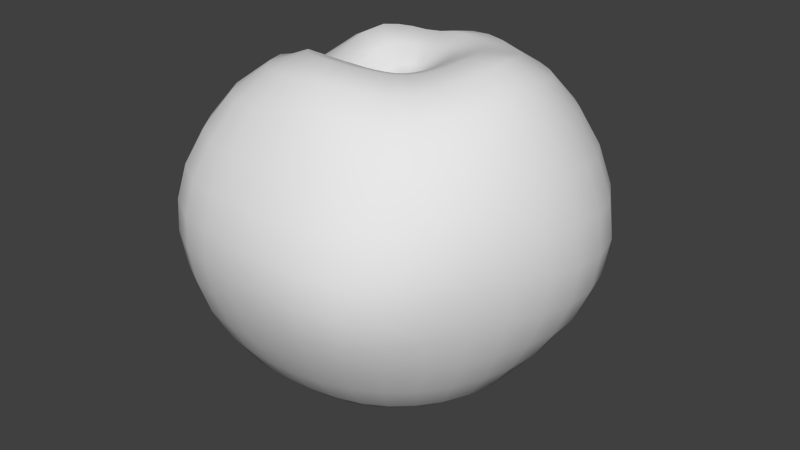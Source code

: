 # Source: peach.blend  (saved by Blender 2.76.0; exported with 4.5.12 LTS)
import bpy
from mathutils import Matrix  # noqa: F401  (used for matrix-valued properties, if any)

bpy.ops.wm.read_factory_settings(use_empty=True)
scene = bpy.context.scene
scene.name = 'Scene'

# ---- collections
col_collection_1 = bpy.data.collections.new('Collection 1'); scene.collection.children.link(col_collection_1)

# ---- node groups
ng_auto_smooth = bpy.data.node_groups.new('Auto Smooth', 'GeometryNodeTree')
_s = ng_auto_smooth.interface.new_socket(name='Geometry', in_out='OUTPUT', socket_type='NodeSocketGeometry')
_s = ng_auto_smooth.interface.new_socket(name='Geometry', in_out='INPUT', socket_type='NodeSocketGeometry')
_s = ng_auto_smooth.interface.new_socket(name='Angle', in_out='INPUT', socket_type='NodeSocketFloat')
_s.subtype = 'ANGLE'
_s.min_value = 0.0
_s.max_value = 3.142
ng_auto_smooth.is_modifier = True
_N = ng_auto_smooth.nodes; _L = ng_auto_smooth.links
n0 = _N.new('NodeGroupOutput'); n0.name = 'Group Output'; n0.location = (480, -100)
n1 = _N.new('NodeGroupInput'); n1.name = 'Group Input'; n1.location = (-420, -300)
n2 = _N.new('NodeGroupInput'); n2.name = 'Group Input.001'; n2.location = (-60, -100)
n3 = _N.new('GeometryNodeSetShadeSmooth'); n3.name = 'Set Shade Smooth'; n3.location = (120, -100)
n3.domain = 'EDGE'
n4 = _N.new('GeometryNodeSetShadeSmooth'); n4.name = 'Set Shade Smooth.001'; n4.location = (300, -100)
n5 = _N.new('GeometryNodeInputMeshEdgeAngle'); n5.name = 'Edge Angle'; n5.location = (-420, -220)
n6 = _N.new('GeometryNodeInputEdgeSmooth'); n6.name = 'Is Edge Smooth'; n6.location = (-60, -160)
n7 = _N.new('GeometryNodeInputShadeSmooth'); n7.name = 'Is Face Smooth'; n7.location = (-240, -340)
n8 = _N.new('FunctionNodeBooleanMath'); n8.name = 'Boolean Math'; n8.location = (-60, -220)
n9 = _N.new('FunctionNodeCompare'); n9.name = 'Compare'; n9.location = (-240, -180)
n9.operation = 'LESS_EQUAL'
_L.new(n5.outputs[0], n9.inputs[0])
_L.new(n4.outputs[0], n0.inputs[0])
_L.new(n1.outputs[1], n9.inputs[1])
_L.new(n9.outputs[0], n8.inputs[0])
_L.new(n7.outputs[0], n8.inputs[1])
_L.new(n2.outputs[0], n3.inputs[0])
_L.new(n6.outputs[0], n3.inputs[1])
_L.new(n3.outputs[0], n4.inputs[0])
_L.new(n8.outputs[0], n3.inputs[2])
n0.is_active_output = True

# ---- world
world_world = bpy.data.worlds.new('World'); scene.world = world_world
world_world.color = (0.05088, 0.05088, 0.05088)
world_world.use_sun_shadow = False
world_world.sun_shadow_jitter_overblur = 0.0
world_world.cycles.sampling_method = 'MANUAL'
world_world.cycles.sample_map_resolution = 256

# ---- meshes
me_sphere = bpy.data.meshes.new('Sphere')
me_sphere.from_pydata([(-0.03529, -0.03641, 0.3812), (-0.1536, -0.1215, 0.4458), (-0.2243, -0.1766, 0.4179), (-0.2862, -0.2268, 0.3627), (-0.3349, -0.271, 0.2836), (-0.3682, -0.3017, 0.2036), (-0.388, -0.3174, 0.1193), (-0.3954, -0.3193, 0.03534), (-0.3902, -0.3087, -0.05713), (-0.3706, -0.2878, -0.1521), (-0.3319, -0.2583, -0.2427), (-0.2703, -0.2195, -0.3178), (-0.2005, -0.1726, -0.37), (-0.1371, -0.1116, -0.4074), (-0.03338, -0.02526, -0.4466), (-0.04088, -0.02634, 0.3745), (-0.18, -0.0834, 0.4223), (-0.2524, -0.114, 0.4106), (-0.3148, -0.1387, 0.359), (-0.3643, -0.1656, 0.2816), (-0.4002, -0.1961, 0.2034), (-0.4217, -0.2121, 0.1219), (-0.4315, -0.2162, 0.03888), (-0.428, -0.2114, -0.05215), (-0.4068, -0.192, -0.1463), (-0.362, -0.1648, -0.2446), (-0.2902, -0.1386, -0.3179), (-0.2205, -0.1109, -0.3686), (-0.1562, -0.07588, -0.4002), (-0.04013, -0.01657, -0.4461), (-0.0439, -0.01536, 0.3701), (-0.1954, -0.03732, 0.391), (-0.2747, -0.04475, 0.3709), (-0.3311, -0.05632, 0.3455), (-0.3789, -0.06959, 0.2828), (-0.4108, -0.09222, 0.208), (-0.4321, -0.111, 0.126), (-0.4444, -0.1207, 0.04286), (-0.4425, -0.1201, -0.04837), (-0.4171, -0.1074, -0.1521), (-0.3682, -0.08682, -0.2554), (-0.3041, -0.07132, -0.3204), (-0.2417, -0.0547, -0.3457), (-0.1697, -0.04154, -0.3861), (-0.04771, -0.008302, -0.4449), (-0.05382, -0.004438, 0.368), (-0.1917, 0.003266, 0.3815), (-0.2669, 0.008444, 0.3358), (-0.3213, 0.01049, 0.2935), (-0.3707, 0.0101, 0.2461), (-0.4074, 0.00756, 0.186), (-0.4323, 0.002101, 0.12), (-0.4444, -0.006198, 0.05574), (-0.441, -0.01105, -0.01447), (-0.4167, -0.01412, -0.09843), (-0.3638, -0.01469, -0.1905), (-0.2976, -0.01538, -0.2677), (-0.2387, -0.01351, -0.3116), (-0.1752, -0.006489, -0.3696), (-0.05502, 0.002962, -0.4444), (-0.04481, 0.008718, 0.372), (-0.1922, 0.0413, 0.393), (-0.2712, 0.0593, 0.3573), (-0.3322, 0.06804, 0.3222), (-0.3875, 0.06978, 0.2827), (-0.4302, 0.07249, 0.2119), (-0.4581, 0.07094, 0.1284), (-0.4686, 0.06794, 0.04516), (-0.4589, 0.07344, -0.04418), (-0.4263, 0.07295, -0.1526), (-0.3651, 0.0609, -0.242), (-0.3056, 0.05464, -0.3102), (-0.2528, 0.04353, -0.35), (-0.1953, 0.03564, -0.3889), (-0.05286, 0.01363, -0.4469), (-0.04151, 0.02203, 0.3771), (-0.1713, 0.09351, 0.4321), (-0.2405, 0.1396, 0.4002), (-0.3125, 0.1634, 0.3466), (-0.3729, 0.1756, 0.2939), (-0.4121, 0.1896, 0.216), (-0.4374, 0.1987, 0.1282), (-0.4482, 0.2026, 0.04184), (-0.4443, 0.1964, -0.05224), (-0.4111, 0.1712, -0.1459), (-0.3637, 0.1495, -0.2387), (-0.3023, 0.1246, -0.3149), (-0.2458, 0.09718, -0.3691), (-0.1873, 0.07266, -0.4034), (-0.04782, 0.02148, -0.4493), (-0.03459, 0.03468, 0.3835), (-0.1446, 0.1338, 0.4471), (-0.2114, 0.1907, 0.4038), (-0.2791, 0.2246, 0.359), (-0.3342, 0.2466, 0.3003), (-0.3691, 0.2693, 0.2169), (-0.3906, 0.2838, 0.1299), (-0.4, 0.2894, 0.04349), (-0.3968, 0.2839, -0.05106), (-0.3783, 0.2681, -0.1483), (-0.3407, 0.2425, -0.2426), (-0.2823, 0.1989, -0.3191), (-0.223, 0.1542, -0.3744), (-0.1624, 0.1084, -0.4088), (-0.04192, 0.03051, -0.4508), (-0.02494, 0.04503, 0.3898), (-0.1193, 0.1594, 0.4457), (-0.1769, 0.2232, 0.4088), (-0.231, 0.2669, 0.3639), (-0.2731, 0.3024, 0.2977), (-0.2999, 0.3333, 0.2158), (-0.3165, 0.3523, 0.1305), (-0.3242, 0.3586, 0.04562), (-0.3222, 0.3523, -0.047), (-0.3085, 0.3333, -0.1417), (-0.2786, 0.3024, -0.2333), (-0.2364, 0.2606, -0.3162), (-0.1832, 0.2, -0.3706), (-0.1312, 0.1384, -0.4086), (-0.03355, 0.0388, -0.4519), (-0.01444, 0.05268, 0.3933), (-0.08904, 0.1762, 0.4428), (-0.1342, 0.2457, 0.4097), (-0.1734, 0.2999, 0.3609), (-0.2017, 0.3447, 0.2907), (-0.2212, 0.3802, 0.2161), (-0.2341, 0.403, 0.1321), (-0.2403, 0.4107, 0.04837), (-0.2392, 0.403, -0.04268), (-0.2291, 0.3802, -0.1344), (-0.207, 0.3441, -0.222), (-0.1728, 0.2969, -0.3023), (-0.1369, 0.2388, -0.363), (-0.09643, 0.1627, -0.4054), (-0.02361, 0.0454, -0.4531), (-0.003817, 0.05836, 0.3947), (-0.05405, 0.1885, 0.4382), (-0.08591, 0.2645, 0.4091), (-0.111, 0.3258, 0.3602), (-0.1296, 0.3771, 0.2945), (-0.1419, 0.4168, 0.2201), (-0.1498, 0.4415, 0.1354), (-0.1542, 0.4498, 0.05173), (-0.1546, 0.4415, -0.03923), (-0.1493, 0.4168, -0.1305), (-0.1351, 0.3766, -0.2165), (-0.1088, 0.3225, -0.2932), (-0.08307, 0.2593, -0.353), (-0.05831, 0.1783, -0.4018), (-0.01293, 0.0508, -0.4541), (0.007526, 0.06197, 0.3948), (-0.01659, 0.1967, 0.4395), (-0.03361, 0.2761, 0.4184), (-0.04658, 0.3426, 0.3729), (-0.05475, 0.3973, 0.3013), (-0.05958, 0.4396, 0.2249), (-0.06281, 0.4665, 0.1398), (-0.06545, 0.4756, 0.05543), (-0.06725, 0.4665, -0.03643), (-0.06668, 0.4395, -0.1278), (-0.06071, 0.3964, -0.213), (-0.04552, 0.339, -0.2897), (-0.02963, 0.2702, -0.3457), (-0.0197, 0.186, -0.3996), (-0.00175, 0.05422, -0.4543), (0.01921, 0.06315, 0.3956), (0.02059, 0.1993, 0.446), (0.01892, 0.2794, 0.427), (0.01894, 0.3491, 0.3819), (0.02152, 0.4072, 0.3056), (0.02449, 0.4506, 0.2298), (0.02617, 0.4777, 0.1452), (0.02536, 0.487, 0.0593), (0.02187, 0.4777, -0.03435), (0.01731, 0.45, -0.1271), (0.01483, 0.4051, -0.2125), (0.01833, 0.3449, -0.2886), (0.02236, 0.273, -0.3422), (0.01793, 0.1811, -0.4034), (0.009091, 0.05561, -0.454), (0.03071, 0.06209, 0.3968), (0.05702, 0.1951, 0.4481), (0.07066, 0.2748, 0.4303), (0.08437, 0.3453, 0.3821), (0.09809, 0.4026, 0.3068), (0.1091, 0.4448, 0.2335), (0.1156, 0.4707, 0.1502), (0.1165, 0.4798, 0.06319), (0.1114, 0.4706, -0.03226), (0.1016, 0.4433, -0.1264), (0.0907, 0.3991, -0.2125), (0.08276, 0.3396, -0.2894), (0.07325, 0.2674, -0.3424), (0.05341, 0.1773, -0.4035), (0.01929, 0.05503, -0.4536), (0.04165, 0.05904, 0.3984), (0.0916, 0.1847, 0.4479), (0.1204, 0.2614, 0.4288), (0.1475, 0.3287, 0.3806), (0.1721, 0.3827, 0.3076), (0.1918, 0.4222, 0.2358), (0.2037, 0.4464, 0.1521), (0.2064, 0.4546, 0.06435), (0.1989, 0.4457, -0.03194), (0.1833, 0.4197, -0.1261), (0.164, 0.3778, -0.2125), (0.1451, 0.3215, -0.2902), (0.1221, 0.2528, -0.3441), (0.0868, 0.1673, -0.4046), (0.0287, 0.0526, -0.4531), (0.05165, 0.05382, 0.3999), (0.1232, 0.1682, 0.4493), (0.1663, 0.2384, 0.428), (0.2059, 0.2995, 0.382), (0.2422, 0.3484, 0.3101), (0.2712, 0.3841, 0.2341), (0.2893, 0.4059, 0.1483), (0.294, 0.4133, 0.05888), (0.2842, 0.405, -0.03771), (0.2618, 0.3808, -0.13), (0.2325, 0.3422, -0.2134), (0.2028, 0.291, -0.291), (0.1674, 0.2287, -0.3461), (0.1172, 0.1512, -0.4062), (0.03706, 0.04845, -0.4527), (0.06043, 0.04673, 0.4014), (0.1508, 0.1454, 0.4523), (0.2064, 0.2062, 0.4327), (0.2576, 0.2586, 0.3873), (0.3048, 0.3006, 0.3151), (0.3429, 0.3313, 0.2326), (0.3671, 0.3503, 0.1421), (0.3741, 0.3569, 0.04999), (0.362, 0.3494, -0.04674), (0.3332, 0.3279, -0.1368), (0.2947, 0.2939, -0.2167), (0.2538, 0.2494, -0.2918), (0.2072, 0.196, -0.3476), (0.1436, 0.1294, -0.4077), (0.04412, 0.04272, -0.4523), (0.06761, 0.03788, 0.4026), (0.1734, 0.1173, 0.4571), (0.2392, 0.1656, 0.4427), (0.2999, 0.2073, 0.3988), (0.3561, 0.2408, 0.323), (0.4018, 0.2654, 0.2347), (0.4316, 0.2809, 0.137), (0.4408, 0.2867, 0.04184), (0.4269, 0.2804, -0.05491), (0.3928, 0.2624, -0.1431), (0.3466, 0.2345, -0.2202), (0.2962, 0.1984, -0.2926), (0.2399, 0.1557, -0.3484), (0.1652, 0.1028, -0.4086), (0.04968, 0.03562, -0.4518), (0.07291, 0.0276, 0.4033), (0.1901, 0.08472, 0.4625), (0.2634, 0.1184, 0.4555), (0.331, 0.1475, 0.4129), (0.3933, 0.1709, 0.3328), (0.4442, 0.1884, 0.2404), (0.478, 0.2, 0.1369), (0.4889, 0.2046, 0.03912), (0.4737, 0.1998, -0.05796), (0.4362, 0.1863, -0.1456), (0.385, 0.1658, -0.2217), (0.3278, 0.1398, -0.2926), (0.2644, 0.1096, -0.3483), (0.1811, 0.0723, -0.4087), (0.05361, 0.02737, -0.4513), (0.07614, 0.0163, 0.4035), (0.2004, 0.04892, 0.4665), (0.2782, 0.0667, 0.4654), (0.3496, 0.08174, 0.4236), (0.4148, 0.09403, 0.3421), (0.468, 0.1035, 0.2486), (0.503, 0.1104, 0.1432), (0.5142, 0.1132, 0.04497), (0.4991, 0.1103, -0.05358), (0.4609, 0.1022, -0.143), (0.4078, 0.0903, -0.2205), (0.3473, 0.07574, -0.2914), (0.2705, 0.05746, -0.3526), (0.1898, 0.0388, -0.4089), (0.05588, 0.01826, -0.4507), (0.07718, 0.00442, 0.4033), (0.2038, 0.01133, 0.4673), (0.2833, 0.01255, 0.4672), (0.3556, 0.01294, 0.4273), (0.4207, 0.01332, 0.3486), (0.4732, 0.01416, 0.2568), (0.5073, 0.01575, 0.1531), (0.5179, 0.01649, 0.05613), (0.5035, 0.0157, -0.04396), (0.4667, 0.01358, -0.1364), (0.4147, 0.01101, -0.2171), (0.3545, 0.008705, -0.2908), (0.2764, 0.006207, -0.353), (0.1936, 0.004248, -0.409), (0.05651, 0.008589, -0.4501), (0.07601, -0.007554, 0.4028), (0.2, -0.02646, 0.4636), (0.2784, -0.04181, 0.4624), (0.3494, -0.05594, 0.4245), (0.4117, -0.06758, 0.3507), (0.4614, -0.07546, 0.2623), (0.4932, -0.07951, 0.1632), (0.5028, -0.08084, 0.0678), (0.4894, -0.07955, -0.0334), (0.4552, -0.07562, -0.1291), (0.4065, -0.06865, -0.2136), (0.3498, -0.05853, -0.2914), (0.2821, -0.04605, -0.349), (0.1925, -0.03064, -0.4087), (0.0556, -0.001295, -0.4493), (0.0727, -0.01915, 0.4022), (0.1894, -0.06284, 0.4586), (0.2639, -0.09419, 0.4541), (0.3312, -0.1221, 0.4189), (0.3896, -0.145, 0.3478), (0.4352, -0.1613, 0.2629), (0.4637, -0.171, 0.1696), (0.4722, -0.1743, 0.07569), (0.4599, -0.1711, -0.02608), (0.4292, -0.1613, -0.1244), (0.3852, -0.1452, -0.2124), (0.3327, -0.1234, -0.2919), (0.2687, -0.09703, -0.3493), (0.1836, -0.06438, -0.4084), (0.05324, -0.01101, -0.4484), (0.007313, 0.00611, -0.453), (0.06737, -0.02992, 0.4015), (0.1727, -0.09649, 0.4546), (0.2404, -0.1428, 0.4466), (0.3015, -0.1831, 0.4132), (0.3558, -0.2171, 0.3398), (0.3982, -0.2432, 0.2557), (0.4239, -0.2588, 0.1641), (0.4306, -0.2628, 0.07273), (0.4185, -0.2556, -0.02614), (0.3906, -0.2399, -0.1242), (0.3508, -0.2158, -0.2124), (0.3035, -0.1835, -0.2919), (0.2458, -0.1442, -0.3486), (0.1684, -0.09559, -0.4074), (0.04948, -0.02014, -0.4474), (0.06028, -0.03947, 0.4009), (0.1512, -0.1273, 0.4531), (0.21, -0.1878, 0.4423), (0.2624, -0.238, 0.4047), (0.3115, -0.2842, 0.3283), (0.3502, -0.3202, 0.2423), (0.3734, -0.3414, 0.149), (0.3785, -0.3458, 0.05985), (0.3657, -0.334, -0.03376), (0.3388, -0.3099, -0.1256), (0.3038, -0.2781, -0.2124), (0.2636, -0.2364, -0.2913), (0.2143, -0.1858, -0.3478), (0.1479, -0.1231, -0.405), (0.04434, -0.02831, -0.4466), (0.0517, -0.04754, 0.4008), (0.1253, -0.154, 0.4556), (0.1724, -0.2249, 0.4411), (0.2148, -0.2845, 0.3979), (0.2566, -0.3408, 0.3179), (0.2905, -0.3855, 0.2277), (0.3104, -0.4118, 0.1327), (0.3135, -0.4163, 0.04602), (0.3005, -0.4004, -0.04245), (0.2757, -0.3693, -0.1288), (0.2461, -0.3297, -0.2125), (0.2148, -0.2803, -0.291), (0.1758, -0.2202, -0.3482), (0.1223, -0.146, -0.4021), (0.0379, -0.0352, -0.4459), (0.04187, -0.05395, 0.4014), (0.09447, -0.174, 0.4604), (0.1275, -0.2499, 0.4446), (0.1586, -0.3177, 0.3973), (0.1917, -0.3819, 0.3099), (0.2189, -0.4323, 0.2177), (0.2347, -0.462, 0.1223), (0.2357, -0.4666, 0.03808), (0.2234, -0.4483, -0.047), (0.2025, -0.4134, -0.1304), (0.18, -0.3686, -0.2127), (0.1589, -0.3133, -0.2907), (0.132, -0.2464, -0.35), (0.09262, -0.1637, -0.4016), (0.03028, -0.04052, -0.4456), (0.03104, -0.05837, 0.402), (0.06001, -0.1871, 0.4642), (0.07787, -0.2654, 0.4494), (0.09677, -0.3381, 0.3976), (0.1181, -0.4057, 0.3058), (0.1363, -0.458, 0.2147), (0.1466, -0.4879, 0.1221), (0.1463, -0.4928, 0.03923), (0.1365, -0.4748, -0.04544), (0.1215, -0.4395, -0.1294), (0.1078, -0.3932, -0.2127), (0.09781, -0.3342, -0.2898), (0.08402, -0.2643, -0.3529), (0.05952, -0.176, -0.4032), (0.02166, -0.04411, -0.4456), (0.01956, -0.06048, 0.4023), (0.02378, -0.1943, 0.4658), (0.02632, -0.2759, 0.4502), (0.03039, -0.3489, 0.3944), (0.03764, -0.4163, 0.3021), (0.04525, -0.4676, 0.2138), (0.04989, -0.4959, 0.1246), (0.04911, -0.5006, 0.04277), (0.04342, -0.4832, -0.04269), (0.0362, -0.449, -0.1285), (0.03272, -0.4034, -0.2132), (0.03395, -0.3444, -0.2906), (0.03306, -0.2746, -0.354), (0.02382, -0.1827, -0.4054), (0.01225, -0.04581, -0.4459), (0.007881, -0.06017, 0.4017), (-0.01412, -0.1965, 0.4679), (-0.02792, -0.2798, 0.4471), (-0.03837, -0.3516, 0.3857), (-0.04501, -0.4175, 0.2962), (-0.04691, -0.4654, 0.2123), (-0.0474, -0.4911, 0.126), (-0.04849, -0.4952, 0.04366), (-0.04985, -0.4797, -0.04403), (-0.04941, -0.4486, -0.133), (-0.04333, -0.403, -0.217), (-0.03091, -0.3447, -0.2944), (-0.02062, -0.2774, -0.3585), (-0.01368, -0.1835, -0.4066), (0.002286, -0.04548, -0.4465), (-0.003586, -0.05752, 0.3997), (-0.05287, -0.1912, 0.4664), (-0.08364, -0.2741, 0.441), (-0.1087, -0.3476, 0.3763), (-0.1257, -0.408, 0.2871), (-0.1362, -0.452, 0.2068), (-0.1417, -0.4766, 0.1216), (-0.1432, -0.4807, 0.03829), (-0.1413, -0.4655, -0.05073), (-0.1353, -0.4342, -0.1392), (-0.1204, -0.3904, -0.2232), (-0.09826, -0.3366, -0.303), (-0.07693, -0.2708, -0.3658), (-0.05211, -0.1776, -0.4101), (-0.007787, -0.04306, -0.4468), (0.02642, 0.00137, 0.3657), (-0.01516, -0.05281, 0.3957), (-0.09039, -0.1771, 0.4617), (-0.1387, -0.2568, 0.4348), (-0.1786, -0.3287, 0.3702), (-0.2072, -0.3882, 0.285), (-0.2251, -0.4295, 0.2033), (-0.2348, -0.4511, 0.1167), (-0.2375, -0.4529, 0.03323), (-0.2343, -0.4381, -0.05676), (-0.224, -0.4094, -0.1478), (-0.2005, -0.3687, -0.2349), (-0.1683, -0.3174, -0.3159), (-0.1326, -0.253, -0.3752), (-0.08744, -0.1639, -0.4127), (-0.01727, -0.03868, -0.4469), (-0.02641, -0.04554, 0.389), (-0.1239, -0.1537, 0.4539), (-0.1872, -0.2235, 0.4267), (-0.2409, -0.2883, 0.3665), (-0.2811, -0.343, 0.2853), (-0.3076, -0.3809, 0.2038), (-0.3226, -0.4003, 0.1173), (-0.3277, -0.4021, 0.03281), (-0.3233, -0.3885, -0.05937), (-0.3077, -0.3623, -0.1535), (-0.2752, -0.3253, -0.2431), (-0.2303, -0.2783, -0.3231), (-0.1744, -0.2195, -0.3767), (-0.1151, -0.1413, -0.412), (-0.02587, -0.0327, -0.4468), (-0.1046, -0.07685, -0.4277), (-0.07326, -0.0521, -0.4346), (-0.1201, -0.0521, -0.4229), (-0.08656, -0.03507, -0.4328), (-0.1295, -0.02858, -0.4166), (-0.09703, -0.01845, -0.4312), (-0.136, -0.0021, -0.4118), (-0.1067, 0.002153, -0.4319), (-0.1397, 0.02375, -0.4218), (-0.1073, 0.02058, -0.4363), (-0.1342, 0.04866, -0.4306), (-0.1009, 0.03597, -0.4402), (-0.1168, 0.07461, -0.4352), (-0.08741, 0.05304, -0.4426), (-0.0929, 0.09462, -0.4361), (-0.06945, 0.06781, -0.4437), (-0.06653, 0.1083, -0.4356), (-0.04986, 0.07933, -0.4442), (-0.03967, 0.1179, -0.4345), (-0.02876, 0.0869, -0.4444), (-0.01273, 0.1232, -0.4336), (-0.007972, 0.09161, -0.4444), (0.01334, 0.1252, -0.4331), (0.01175, 0.09353, -0.4442), (0.03841, 0.1228, -0.4332), (0.03026, 0.09204, -0.4441), (0.06192, 0.116, -0.4337), (0.04731, 0.08729, -0.444), (0.08324, 0.105, -0.4344), (0.06252, 0.07953, -0.4439), (0.1017, 0.0902, -0.4349), (0.07547, 0.06901, -0.4436), (0.1168, 0.07203, -0.435), (0.08577, 0.05607, -0.4429), (0.1278, 0.05117, -0.4344), (0.09316, 0.04112, -0.4419), (0.1345, 0.02835, -0.4336), (0.09749, 0.02464, -0.4408), (0.1368, 0.004435, -0.4326), (0.09878, 0.007202, -0.4395), (0.1349, -0.01974, -0.4317), (0.09713, -0.01056, -0.4381), (0.1287, -0.04315, -0.4307), (0.09267, -0.02792, -0.4369), (0.1183, -0.06484, -0.4293), (0.08552, -0.04411, -0.4359), (0.1042, -0.08398, -0.4273), (0.0758, -0.05845, -0.4349), (0.08654, -0.09994, -0.4259), (0.06366, -0.07041, -0.4341), (0.06592, -0.1122, -0.4248), (0.04937, -0.07959, -0.4336), (0.04294, -0.1207, -0.4246), (0.0333, -0.08576, -0.4336), (0.01814, -0.125, -0.4254), (0.01576, -0.08869, -0.434), (-0.007993, -0.1249, -0.4271), (-0.002804, -0.0881, -0.4347), (-0.03486, -0.1207, -0.428), (-0.02204, -0.08437, -0.4352), (-0.06112, -0.1114, -0.4295), (-0.04101, -0.07721, -0.4356), (-0.08481, -0.09711, -0.4297), (-0.05838, -0.06643, -0.4356), (-0.4409, -0.04057, 0.1231), (-0.4178, -0.0309, 0.1946), (-0.06568, -0.004106, -0.4405), (-0.1737, -0.02132, -0.3745), (-0.4525, -0.05109, 0.05274), (-0.04454, -0.00963, 0.3696), (-0.4502, -0.05447, -0.02423), (-0.1934, -0.01452, 0.3842), (-0.4255, -0.05354, -0.1138), (-0.2748, -0.01689, 0.35), (-0.3744, -0.04669, -0.2125), (-0.3336, -0.01913, 0.3145), (-0.3104, -0.04233, -0.2907), (-0.3833, -0.0219, 0.2598), (-0.2447, -0.03412, -0.3266), (-0.1049, -0.006981, -0.4308), (-0.1335, -0.01323, -0.412), (-0.3762, 0.01488, -0.2152), (-0.4354, 0.02034, -0.1217), (-0.3332, 0.03553, 0.3047), (-0.2714, 0.03132, 0.3418), (-0.3075, 0.0117, -0.2901), (-0.386, 0.03851, 0.2608), (-0.2473, 0.008609, -0.3316), (-0.4254, 0.03992, 0.195), (-0.1891, 0.01028, -0.3747), (-0.4524, 0.0357, 0.1226), (-0.06882, 0.008424, -0.4419), (-0.4646, 0.02863, 0.05145), (-0.04507, 0.002351, 0.3706), (-0.4603, 0.02399, -0.02545), (-0.1934, 0.02056, 0.3862), (-0.1102, 0.01048, -0.4334), (-0.1384, 0.008566, -0.4152), (-0.08705, -0.07264, 0.4188), (-0.1017, -0.05053, 0.407), (-0.1097, -0.02435, 0.3918), (-0.1143, -0.0007031, 0.3855), (-0.109, 0.02303, 0.3924), (-0.09915, 0.05331, 0.4103), (-0.08399, 0.07787, 0.4221), (-0.0675, 0.0947, 0.4262), (-0.04792, 0.1059, 0.4273), (-0.02626, 0.1139, 0.4253), (-0.003738, 0.119, 0.4236), (0.01869, 0.1208, 0.426), (0.04071, 0.1184, 0.4283), (0.06162, 0.1123, 0.43), (0.08077, 0.1023, 0.4317), (0.09742, 0.08853, 0.4337), (0.1111, 0.07155, 0.4356), (0.1211, 0.05181, 0.4369), (0.127, 0.03015, 0.4368), (0.1288, 0.00751, 0.4358), (0.1264, -0.01519, 0.4343), (0.1201, -0.03708, 0.4329), (0.11, -0.05735, 0.4315), (0.09683, -0.07544, 0.4309), (0.08097, -0.09106, 0.432), (0.06261, -0.1036, 0.4346), (0.04216, -0.1123, 0.4369), (0.02028, -0.1168, 0.438), (-0.002549, -0.1179, 0.4391), (-0.02573, -0.1144, 0.438), (-0.04844, -0.1058, 0.4341), (-0.06922, -0.09165, 0.427), (-0.1095, -0.01131, 0.3876), (-0.1095, 0.01051, 0.3889)], [], [(11, 10, 25, 26), (4, 3, 18, 19), (12, 11, 26, 27), (5, 4, 19, 20), (13, 12, 27, 28), (6, 5, 20, 21), (482, 13, 28, 484), (7, 6, 21, 22), (8, 7, 22, 23), (580, 0, 15, 581), (9, 8, 23, 24), (2, 1, 16, 17), (10, 9, 24, 25), (3, 2, 17, 18), (17, 16, 31, 32), (25, 24, 39, 40), (18, 17, 32, 33), (26, 25, 40, 41), (19, 18, 33, 34), (27, 26, 41, 42), (20, 19, 34, 35), (28, 27, 42, 43), (21, 20, 35, 36), (484, 28, 43, 486), (22, 21, 36, 37), (23, 22, 37, 38), (581, 15, 30, 582), (24, 23, 38, 39), (546, 547, 50, 51), (562, 549, 58, 488), (550, 546, 51, 52), (552, 550, 52, 53), (612, 551, 45, 583), (554, 552, 53, 54), (555, 553, 46, 47), (556, 554, 54, 55), (557, 555, 47, 48), (558, 556, 55, 56), (559, 557, 48, 49), (560, 558, 56, 57), (547, 559, 49, 50), (549, 560, 57, 58), (563, 564, 69, 70), (565, 566, 62, 63), (567, 563, 70, 71), (568, 565, 63, 64), (569, 567, 71, 72), (570, 568, 64, 65), (571, 569, 72, 73), (572, 570, 65, 66), (579, 571, 73, 490), (574, 572, 66, 67), (576, 574, 67, 68), (613, 575, 60, 584), (564, 576, 68, 69), (566, 577, 61, 62), (490, 73, 88, 492), (67, 66, 81, 82), (68, 67, 82, 83), (584, 60, 75, 585), (69, 68, 83, 84), (62, 61, 76, 77), (70, 69, 84, 85), (63, 62, 77, 78), (71, 70, 85, 86), (64, 63, 78, 79), (72, 71, 86, 87), (65, 64, 79, 80), (73, 72, 87, 88), (66, 65, 80, 81), (86, 85, 100, 101), (79, 78, 93, 94), (87, 86, 101, 102), (80, 79, 94, 95), (88, 87, 102, 103), (81, 80, 95, 96), (492, 88, 103, 494), (82, 81, 96, 97), (83, 82, 97, 98), (585, 75, 90, 586), (84, 83, 98, 99), (77, 76, 91, 92), (85, 84, 99, 100), (78, 77, 92, 93), (98, 97, 112, 113), (586, 90, 105, 587), (99, 98, 113, 114), (92, 91, 106, 107), (100, 99, 114, 115), (93, 92, 107, 108), (101, 100, 115, 116), (94, 93, 108, 109), (102, 101, 116, 117), (95, 94, 109, 110), (103, 102, 117, 118), (96, 95, 110, 111), (494, 103, 118, 496), (97, 96, 111, 112), (109, 108, 123, 124), (117, 116, 131, 132), (110, 109, 124, 125), (118, 117, 132, 133), (111, 110, 125, 126), (496, 118, 133, 498), (112, 111, 126, 127), (113, 112, 127, 128), (587, 105, 120, 588), (114, 113, 128, 129), (107, 106, 121, 122), (115, 114, 129, 130), (108, 107, 122, 123), (116, 115, 130, 131), (128, 127, 142, 143), (588, 120, 135, 589), (129, 128, 143, 144), (122, 121, 136, 137), (130, 129, 144, 145), (123, 122, 137, 138), (131, 130, 145, 146), (124, 123, 138, 139), (132, 131, 146, 147), (125, 124, 139, 140), (133, 132, 147, 148), (126, 125, 140, 141), (498, 133, 148, 500), (127, 126, 141, 142), (147, 146, 161, 162), (140, 139, 154, 155), (148, 147, 162, 163), (141, 140, 155, 156), (500, 148, 163, 502), (142, 141, 156, 157), (143, 142, 157, 158), (589, 135, 150, 590), (144, 143, 158, 159), (137, 136, 151, 152), (145, 144, 159, 160), (138, 137, 152, 153), (146, 145, 160, 161), (139, 138, 153, 154), (590, 150, 165, 591), (159, 158, 173, 174), (152, 151, 166, 167), (160, 159, 174, 175), (153, 152, 167, 168), (161, 160, 175, 176), (154, 153, 168, 169), (162, 161, 176, 177), (155, 154, 169, 170), (163, 162, 177, 178), (156, 155, 170, 171), (502, 163, 178, 504), (157, 156, 171, 172), (158, 157, 172, 173), (170, 169, 184, 185), (178, 177, 192, 193), (171, 170, 185, 186), (504, 178, 193, 506), (172, 171, 186, 187), (173, 172, 187, 188), (591, 165, 180, 592), (174, 173, 188, 189), (167, 166, 181, 182), (175, 174, 189, 190), (168, 167, 182, 183), (176, 175, 190, 191), (169, 168, 183, 184), (177, 176, 191, 192), (189, 188, 203, 204), (182, 181, 196, 197), (190, 189, 204, 205), (183, 182, 197, 198), (191, 190, 205, 206), (184, 183, 198, 199), (192, 191, 206, 207), (185, 184, 199, 200), (193, 192, 207, 208), (186, 185, 200, 201), (506, 193, 208, 508), (187, 186, 201, 202), (188, 187, 202, 203), (592, 180, 195, 593), (208, 207, 222, 223), (201, 200, 215, 216), (508, 208, 223, 510), (202, 201, 216, 217), (203, 202, 217, 218), (593, 195, 210, 594), (204, 203, 218, 219), (197, 196, 211, 212), (205, 204, 219, 220), (198, 197, 212, 213), (206, 205, 220, 221), (199, 198, 213, 214), (207, 206, 221, 222), (200, 199, 214, 215), (220, 219, 234, 235), (213, 212, 227, 228), (221, 220, 235, 236), (214, 213, 228, 229), (222, 221, 236, 237), (215, 214, 229, 230), (223, 222, 237, 238), (216, 215, 230, 231), (510, 223, 238, 512), (217, 216, 231, 232), (218, 217, 232, 233), (594, 210, 225, 595), (219, 218, 233, 234), (212, 211, 226, 227), (512, 238, 253, 514), (232, 231, 246, 247), (233, 232, 247, 248), (595, 225, 240, 596), (234, 233, 248, 249), (227, 226, 241, 242), (235, 234, 249, 250), (228, 227, 242, 243), (236, 235, 250, 251), (229, 228, 243, 244), (237, 236, 251, 252), (230, 229, 244, 245), (238, 237, 252, 253), (231, 230, 245, 246), (243, 242, 257, 258), (251, 250, 265, 266), (244, 243, 258, 259), (252, 251, 266, 267), (245, 244, 259, 260), (253, 252, 267, 268), (246, 245, 260, 261), (514, 253, 268, 516), (247, 246, 261, 262), (248, 247, 262, 263), (596, 240, 255, 597), (249, 248, 263, 264), (242, 241, 256, 257), (250, 249, 264, 265), (262, 261, 276, 277), (263, 262, 277, 278), (597, 255, 270, 598), (264, 263, 278, 279), (257, 256, 271, 272), (265, 264, 279, 280), (258, 257, 272, 273), (266, 265, 280, 281), (259, 258, 273, 274), (267, 266, 281, 282), (260, 259, 274, 275), (268, 267, 282, 283), (261, 260, 275, 276), (516, 268, 283, 518), (281, 280, 295, 296), (274, 273, 288, 289), (282, 281, 296, 297), (275, 274, 289, 290), (283, 282, 297, 298), (276, 275, 290, 291), (518, 283, 298, 520), (277, 276, 291, 292), (278, 277, 292, 293), (598, 270, 285, 599), (279, 278, 293, 294), (272, 271, 286, 287), (280, 279, 294, 295), (273, 272, 287, 288), (293, 292, 307, 308), (599, 285, 300, 600), (294, 293, 308, 309), (287, 286, 301, 302), (295, 294, 309, 310), (288, 287, 302, 303), (296, 295, 310, 311), (289, 288, 303, 304), (297, 296, 311, 312), (290, 289, 304, 305), (298, 297, 312, 313), (291, 290, 305, 306), (520, 298, 313, 522), (292, 291, 306, 307), (304, 303, 318, 319), (312, 311, 326, 327), (305, 304, 319, 320), (313, 312, 327, 328), (306, 305, 320, 321), (522, 313, 328, 524), (307, 306, 321, 322), (308, 307, 322, 323), (600, 300, 315, 601), (309, 308, 323, 324), (302, 301, 316, 317), (310, 309, 324, 325), (303, 302, 317, 318), (311, 310, 325, 326), (323, 322, 338, 339), (601, 315, 331, 602), (324, 323, 339, 340), (317, 316, 332, 333), (325, 324, 340, 341), (318, 317, 333, 334), (326, 325, 341, 342), (319, 318, 334, 335), (327, 326, 342, 343), (320, 319, 335, 336), (328, 327, 343, 344), (321, 320, 336, 337), (524, 328, 344, 526), (322, 321, 337, 338), (343, 342, 357, 358), (336, 335, 350, 351), (344, 343, 358, 359), (337, 336, 351, 352), (526, 344, 359, 528), (338, 337, 352, 353), (339, 338, 353, 354), (602, 331, 346, 603), (340, 339, 354, 355), (333, 332, 347, 348), (341, 340, 355, 356), (334, 333, 348, 349), (342, 341, 356, 357), (335, 334, 349, 350), (355, 354, 369, 370), (348, 347, 362, 363), (356, 355, 370, 371), (349, 348, 363, 364), (357, 356, 371, 372), (350, 349, 364, 365), (358, 357, 372, 373), (351, 350, 365, 366), (359, 358, 373, 374), (352, 351, 366, 367), (528, 359, 374, 530), (353, 352, 367, 368), (354, 353, 368, 369), (603, 346, 361, 604), (374, 373, 388, 389), (367, 366, 381, 382), (530, 374, 389, 532), (368, 367, 382, 383), (369, 368, 383, 384), (604, 361, 376, 605), (370, 369, 384, 385), (363, 362, 377, 378), (371, 370, 385, 386), (364, 363, 378, 379), (372, 371, 386, 387), (365, 364, 379, 380), (373, 372, 387, 388), (366, 365, 380, 381), (378, 377, 392, 393), (386, 385, 400, 401), (379, 378, 393, 394), (387, 386, 401, 402), (380, 379, 394, 395), (388, 387, 402, 403), (381, 380, 395, 396), (389, 388, 403, 404), (382, 381, 396, 397), (532, 389, 404, 534), (383, 382, 397, 398), (384, 383, 398, 399), (605, 376, 391, 606), (385, 384, 399, 400), (397, 396, 411, 412), (534, 404, 419, 536), (398, 397, 412, 413), (399, 398, 413, 414), (606, 391, 406, 607), (400, 399, 414, 415), (393, 392, 407, 408), (401, 400, 415, 416), (394, 393, 408, 409), (402, 401, 416, 417), (395, 394, 409, 410), (403, 402, 417, 418), (396, 395, 410, 411), (404, 403, 418, 419), (416, 415, 430, 431), (409, 408, 423, 424), (417, 416, 431, 432), (410, 409, 424, 425), (418, 417, 432, 433), (411, 410, 425, 426), (419, 418, 433, 434), (412, 411, 426, 427), (536, 419, 434, 538), (413, 412, 427, 428), (414, 413, 428, 429), (607, 406, 421, 608), (415, 414, 429, 430), (408, 407, 422, 423), (538, 434, 449, 540), (428, 427, 442, 443), (429, 428, 443, 444), (608, 421, 436, 609), (430, 429, 444, 445), (423, 422, 437, 438), (431, 430, 445, 446), (424, 423, 438, 439), (432, 431, 446, 447), (425, 424, 439, 440), (433, 432, 447, 448), (426, 425, 440, 441), (434, 433, 448, 449), (427, 426, 441, 442), (439, 438, 454, 455), (447, 446, 462, 463), (440, 439, 455, 456), (448, 447, 463, 464), (441, 440, 456, 457), (449, 448, 464, 465), (442, 441, 457, 458), (540, 449, 465, 542), (443, 442, 458, 459), (444, 443, 459, 460), (609, 436, 452, 610), (445, 444, 460, 461), (438, 437, 453, 454), (446, 445, 461, 462), (459, 458, 473, 474), (460, 459, 474, 475), (610, 452, 467, 611), (461, 460, 475, 476), (454, 453, 468, 469), (462, 461, 476, 477), (455, 454, 469, 470), (463, 462, 477, 478), (456, 455, 470, 471), (464, 463, 478, 479), (457, 456, 471, 472), (465, 464, 479, 480), (458, 457, 472, 473), (542, 465, 480, 544), (0, 451, 15), (330, 14, 29), (15, 451, 30), (330, 29, 44), (30, 451, 45, 551), (330, 44, 548, 59), (45, 451, 60, 575), (330, 59, 573, 74), (60, 451, 75), (330, 74, 89), (75, 451, 90), (330, 89, 104), (90, 451, 105), (330, 104, 119), (105, 451, 120), (330, 119, 134), (120, 451, 135), (330, 134, 149), (135, 451, 150), (330, 149, 164), (150, 451, 165), (330, 164, 179), (165, 451, 180), (330, 179, 194), (180, 451, 195), (330, 194, 209), (195, 451, 210), (330, 209, 224), (210, 451, 225), (330, 224, 239), (225, 451, 240), (330, 239, 254), (240, 451, 255), (330, 254, 269), (255, 451, 270), (330, 269, 284), (270, 451, 285), (330, 284, 299), (285, 451, 300), (330, 299, 314), (300, 451, 315), (330, 314, 329), (315, 451, 331), (330, 329, 345), (331, 451, 346), (330, 345, 360), (346, 451, 361), (330, 360, 375), (361, 451, 376), (330, 375, 390), (376, 451, 391), (330, 390, 405), (391, 451, 406), (330, 405, 420), (406, 451, 421), (330, 420, 435), (421, 451, 436), (330, 435, 450), (436, 451, 452), (330, 450, 466), (452, 451, 467), (330, 466, 481), (478, 477, 10, 11), (471, 470, 3, 4), (479, 478, 11, 12), (472, 471, 4, 5), (480, 479, 12, 13), (473, 472, 5, 6), (544, 480, 13, 482), (474, 473, 6, 7), (467, 451, 0), (330, 481, 14), (475, 474, 7, 8), (611, 467, 0, 580), (476, 475, 8, 9), (469, 468, 1, 2), (477, 476, 9, 10), (470, 469, 2, 3), (481, 545, 483, 14), (545, 544, 482, 483), (466, 543, 545, 481), (543, 542, 544, 545), (450, 541, 543, 466), (541, 540, 542, 543), (435, 539, 541, 450), (539, 538, 540, 541), (420, 537, 539, 435), (537, 536, 538, 539), (405, 535, 537, 420), (535, 534, 536, 537), (390, 533, 535, 405), (533, 532, 534, 535), (375, 531, 533, 390), (531, 530, 532, 533), (360, 529, 531, 375), (529, 528, 530, 531), (345, 527, 529, 360), (527, 526, 528, 529), (329, 525, 527, 345), (525, 524, 526, 527), (314, 523, 525, 329), (523, 522, 524, 525), (299, 521, 523, 314), (521, 520, 522, 523), (284, 519, 521, 299), (519, 518, 520, 521), (269, 517, 519, 284), (517, 516, 518, 519), (254, 515, 517, 269), (515, 514, 516, 517), (239, 513, 515, 254), (513, 512, 514, 515), (224, 511, 513, 239), (511, 510, 512, 513), (209, 509, 511, 224), (509, 508, 510, 511), (194, 507, 509, 209), (507, 506, 508, 509), (179, 505, 507, 194), (505, 504, 506, 507), (164, 503, 505, 179), (503, 502, 504, 505), (149, 501, 503, 164), (501, 500, 502, 503), (134, 499, 501, 149), (499, 498, 500, 501), (119, 497, 499, 134), (497, 496, 498, 499), (104, 495, 497, 119), (495, 494, 496, 497), (89, 493, 495, 104), (493, 492, 494, 495), (74, 491, 493, 89), (491, 490, 492, 493), (573, 578, 491, 74), (578, 579, 490, 491), (548, 561, 489, 59), (561, 562, 488, 489), (29, 485, 487, 44), (485, 484, 486, 487), (14, 483, 485, 29), (483, 482, 484, 485), (487, 486, 562, 561), (44, 487, 561, 548), (43, 42, 560, 549), (35, 34, 559, 547), (42, 41, 558, 560), (34, 33, 557, 559), (41, 40, 556, 558), (33, 32, 555, 557), (40, 39, 554, 556), (32, 31, 553, 555), (39, 38, 552, 554), (582, 30, 551, 612), (38, 37, 550, 552), (37, 36, 546, 550), (486, 43, 549, 562), (36, 35, 547, 546), (489, 488, 579, 578), (59, 489, 578, 573), (47, 46, 577, 566), (54, 53, 576, 564), (583, 45, 575, 613), (53, 52, 574, 576), (52, 51, 572, 574), (488, 58, 571, 579), (51, 50, 570, 572), (58, 57, 569, 571), (50, 49, 568, 570), (57, 56, 567, 569), (49, 48, 565, 568), (56, 55, 563, 567), (48, 47, 566, 565), (55, 54, 564, 563), (46, 583, 613, 577), (31, 582, 612, 553), (468, 611, 580, 1), (453, 610, 611, 468), (437, 609, 610, 453), (422, 608, 609, 437), (407, 607, 608, 422), (392, 606, 607, 407), (377, 605, 606, 392), (362, 604, 605, 377), (347, 603, 604, 362), (332, 602, 603, 347), (316, 601, 602, 332), (301, 600, 601, 316), (286, 599, 600, 301), (271, 598, 599, 286), (256, 597, 598, 271), (241, 596, 597, 256), (226, 595, 596, 241), (211, 594, 595, 226), (196, 593, 594, 211), (181, 592, 593, 196), (166, 591, 592, 181), (151, 590, 591, 166), (136, 589, 590, 151), (121, 588, 589, 136), (106, 587, 588, 121), (91, 586, 587, 106), (76, 585, 586, 91), (61, 584, 585, 76), (577, 613, 584, 61), (553, 612, 583, 46), (16, 581, 582, 31), (1, 580, 581, 16)])
me_sphere.polygons.foreach_set('use_smooth', [True] * 642)
_k = set([(45, 451), (45, 583), (46, 47), (46, 583), (47, 48), (48, 49), (49, 50), (50, 51), (51, 52), (52, 53), (53, 54), (54, 55), (55, 56), (56, 57), (57, 58), (58, 488), (59, 330), (59, 489), (488, 489)])
me_sphere.attributes.new('sharp_edge', 'BOOLEAN', 'EDGE').data.foreach_set('value', [ (min(e.vertices), max(e.vertices)) in _k for e in me_sphere.edges])
_uv = me_sphere.uv_layers.new(name='UVMap')
_uv.uv.foreach_set('vector', [0.3394, 0.3439, 0.3101, 0.3793, 0.2805, 0.3398, 0.3242, 0.3012, 0.3081, 0.6096, 0.3305, 0.6465, 0.3098, 0.6874, 0.2748, 0.6491, 0.3753, 0.3184, 0.3394, 0.3439, 0.3242, 0.3012, 0.3694, 0.2804, 0.2945, 0.5738, 0.3081, 0.6096, 0.2748, 0.6491, 0.2546, 0.6012, 0.4168, 0.2974, 0.3753, 0.3184, 0.3694, 0.2804, 0.4146, 0.2701, 0.2859, 0.5381, 0.2945, 0.5738, 0.2546, 0.6012, 0.2418, 0.554, 0.4432, 0.2911, 0.4168, 0.2974, 0.4146, 0.2701, 0.4443, 0.2709, 0.2823, 0.5028, 0.2859, 0.5381, 0.2418, 0.554, 0.2354, 0.5061, 0.2828, 0.4628, 0.2823, 0.5028, 0.2354, 0.5061, 0.2389, 0.4531, 0.4311, 0.7108, 0.4679, 0.7147, 0.4704, 0.7226, 0.4305, 0.7289, 0.2913, 0.4201, 0.2828, 0.4628, 0.2389, 0.4531, 0.2504, 0.3965, 0.3593, 0.6751, 0.3937, 0.6951, 0.3846, 0.7221, 0.347, 0.7075, 0.3101, 0.3793, 0.2913, 0.4201, 0.2504, 0.3965, 0.2805, 0.3398, 0.3305, 0.6465, 0.3593, 0.6751, 0.347, 0.7075, 0.3098, 0.6874, 0.347, 0.7075, 0.3846, 0.7221, 0.3782, 0.7633, 0.3228, 0.7561, 0.2805, 0.3398, 0.2504, 0.3965, 0.2108, 0.359, 0.2604, 0.2916, 0.3098, 0.6874, 0.347, 0.7075, 0.3228, 0.7561, 0.2858, 0.736, 0.3242, 0.3012, 0.2805, 0.3398, 0.2604, 0.2916, 0.3102, 0.2577, 0.2748, 0.6491, 0.3098, 0.6874, 0.2858, 0.736, 0.2411, 0.7035, 0.3694, 0.2804, 0.3242, 0.3012, 0.3102, 0.2577, 0.3522, 0.2366, 0.2546, 0.6012, 0.2748, 0.6491, 0.2411, 0.7035, 0.2077, 0.6475, 0.4146, 0.2701, 0.3694, 0.2804, 0.3522, 0.2366, 0.4117, 0.2392, 0.2418, 0.554, 0.2546, 0.6012, 0.2077, 0.6475, 0.1877, 0.5809, 0.4443, 0.2709, 0.4146, 0.2701, 0.4117, 0.2392, 0.4474, 0.2506, 0.2354, 0.5061, 0.2418, 0.554, 0.1877, 0.5809, 0.1797, 0.513, 0.2389, 0.4531, 0.2354, 0.5061, 0.1797, 0.513, 0.1844, 0.4395, 0.4305, 0.7289, 0.4704, 0.7226, 0.474, 0.7295, 0.4346, 0.7513, 0.2504, 0.3965, 0.2389, 0.4531, 0.1844, 0.4395, 0.2108, 0.359, 0.1355, 0.604, 0.1652, 0.6739, 0.135, 0.7005, 0.09701, 0.6257, 0.4504, 0.2365, 0.4103, 0.2184, 0.4112, 0.2033, 0.454, 0.2268, 0.1257, 0.5288, 0.1355, 0.604, 0.09701, 0.6257, 0.08121, 0.5413, 0.1303, 0.4474, 0.1257, 0.5288, 0.08121, 0.5413, 0.08477, 0.4474, 0.4387, 0.7602, 0.4727, 0.7352, 0.4738, 0.741, 0.4393, 0.7701, 0.16, 0.3576, 0.1303, 0.4474, 0.08477, 0.4474, 0.1204, 0.3429, 0.3132, 0.7844, 0.3813, 0.7835, 0.3853, 0.7996, 0.3104, 0.8158, 0.2204, 0.2765, 0.16, 0.3576, 0.1204, 0.3429, 0.1917, 0.2515, 0.2606, 0.7649, 0.3132, 0.7844, 0.3104, 0.8158, 0.2446, 0.8017, 0.2882, 0.2353, 0.2204, 0.2765, 0.1917, 0.2515, 0.274, 0.202, 0.2076, 0.7295, 0.2606, 0.7649, 0.2446, 0.8017, 0.1852, 0.7603, 0.3428, 0.2135, 0.2882, 0.2353, 0.274, 0.202, 0.3392, 0.1874, 0.1652, 0.6739, 0.2076, 0.7295, 0.1852, 0.7603, 0.135, 0.7005, 0.4103, 0.2184, 0.3428, 0.2135, 0.3392, 0.1874, 0.4112, 0.2033, 0.8018, 0.2926, 0.8538, 0.3722, 0.8105, 0.3745, 0.7663, 0.3099, 0.757, 0.7596, 0.7015, 0.7845, 0.6928, 0.7574, 0.7379, 0.7345, 0.737, 0.2447, 0.8018, 0.2926, 0.7663, 0.3099, 0.7166, 0.2751, 0.8009, 0.7186, 0.757, 0.7596, 0.7379, 0.7345, 0.7759, 0.7037, 0.6846, 0.224, 0.737, 0.2447, 0.7166, 0.2751, 0.6768, 0.2565, 0.8406, 0.663, 0.8009, 0.7186, 0.7759, 0.7037, 0.8139, 0.6552, 0.6307, 0.2268, 0.6846, 0.224, 0.6768, 0.2565, 0.6315, 0.2516, 0.8687, 0.5981, 0.8406, 0.663, 0.8139, 0.6552, 0.8423, 0.592, 0.5848, 0.2435, 0.6307, 0.2268, 0.6315, 0.2516, 0.5881, 0.2569, 0.8826, 0.5324, 0.8687, 0.5981, 0.8423, 0.592, 0.8537, 0.5251, 0.8816, 0.4593, 0.8826, 0.5324, 0.8537, 0.5251, 0.8432, 0.454, 0.5717, 0.7659, 0.534, 0.7429, 0.5335, 0.737, 0.5754, 0.757, 0.8538, 0.3722, 0.8816, 0.4593, 0.8432, 0.454, 0.8105, 0.3745, 0.7015, 0.7845, 0.6309, 0.7856, 0.6321, 0.7667, 0.6928, 0.7574, 0.5881, 0.2569, 0.6315, 0.2516, 0.6267, 0.2807, 0.5898, 0.2769, 0.8537, 0.5251, 0.8423, 0.592, 0.7711, 0.5669, 0.777, 0.5192, 0.8432, 0.454, 0.8537, 0.5251, 0.777, 0.5192, 0.7739, 0.468, 0.5754, 0.757, 0.5335, 0.737, 0.5384, 0.7282, 0.5802, 0.7312, 0.8105, 0.3745, 0.8432, 0.454, 0.7739, 0.468, 0.7649, 0.4121, 0.6928, 0.7574, 0.6321, 0.7667, 0.6226, 0.7199, 0.6614, 0.702, 0.7663, 0.3099, 0.8105, 0.3745, 0.7649, 0.4121, 0.738, 0.3594, 0.7379, 0.7345, 0.6928, 0.7574, 0.6614, 0.702, 0.7008, 0.6798, 0.7166, 0.2751, 0.7663, 0.3099, 0.738, 0.3594, 0.7008, 0.3191, 0.7759, 0.7037, 0.7379, 0.7345, 0.7008, 0.6798, 0.7315, 0.6535, 0.6768, 0.2565, 0.7166, 0.2751, 0.7008, 0.3191, 0.6641, 0.293, 0.8139, 0.6552, 0.7759, 0.7037, 0.7315, 0.6535, 0.7554, 0.6139, 0.6315, 0.2516, 0.6768, 0.2565, 0.6641, 0.293, 0.6267, 0.2807, 0.8423, 0.592, 0.8139, 0.6552, 0.7554, 0.6139, 0.7711, 0.5669, 0.7008, 0.3191, 0.738, 0.3594, 0.7079, 0.3932, 0.6826, 0.3547, 0.7315, 0.6535, 0.7008, 0.6798, 0.679, 0.6545, 0.7033, 0.6306, 0.6641, 0.293, 0.7008, 0.3191, 0.6826, 0.3547, 0.6524, 0.3256, 0.7554, 0.6139, 0.7315, 0.6535, 0.7033, 0.6306, 0.721, 0.5947, 0.6267, 0.2807, 0.6641, 0.293, 0.6524, 0.3256, 0.6178, 0.3058, 0.7711, 0.5669, 0.7554, 0.6139, 0.721, 0.5947, 0.7316, 0.5566, 0.5898, 0.2769, 0.6267, 0.2807, 0.6178, 0.3058, 0.5874, 0.2972, 0.777, 0.5192, 0.7711, 0.5669, 0.7316, 0.5566, 0.7358, 0.5187, 0.7739, 0.468, 0.777, 0.5192, 0.7358, 0.5187, 0.7344, 0.4775, 0.5802, 0.7312, 0.5384, 0.7282, 0.5415, 0.7183, 0.5803, 0.712, 0.7649, 0.4121, 0.7739, 0.468, 0.7344, 0.4775, 0.7257, 0.4346, 0.6614, 0.702, 0.6226, 0.7199, 0.6155, 0.6955, 0.6494, 0.6743, 0.738, 0.3594, 0.7649, 0.4121, 0.7257, 0.4346, 0.7079, 0.3932, 0.7008, 0.6798, 0.6614, 0.702, 0.6494, 0.6743, 0.679, 0.6545, 0.7344, 0.4775, 0.7358, 0.5187, 0.7015, 0.5183, 0.701, 0.4842, 0.5803, 0.712, 0.5415, 0.7183, 0.5427, 0.7087, 0.5778, 0.6989, 0.7257, 0.4346, 0.7344, 0.4775, 0.701, 0.4842, 0.6953, 0.4486, 0.6494, 0.6743, 0.6155, 0.6955, 0.6094, 0.6805, 0.6375, 0.6585, 0.7079, 0.3932, 0.7257, 0.4346, 0.6953, 0.4486, 0.6827, 0.4132, 0.679, 0.6545, 0.6494, 0.6743, 0.6375, 0.6585, 0.6603, 0.6385, 0.6826, 0.3547, 0.7079, 0.3932, 0.6827, 0.4132, 0.6636, 0.3799, 0.7033, 0.6306, 0.679, 0.6545, 0.6603, 0.6385, 0.6784, 0.6128, 0.6524, 0.3256, 0.6826, 0.3547, 0.6636, 0.3799, 0.6392, 0.3504, 0.721, 0.5947, 0.7033, 0.6306, 0.6784, 0.6128, 0.6907, 0.5814, 0.6178, 0.3058, 0.6524, 0.3256, 0.6392, 0.3504, 0.6092, 0.3267, 0.7316, 0.5566, 0.721, 0.5947, 0.6907, 0.5814, 0.6981, 0.5494, 0.5874, 0.2972, 0.6178, 0.3058, 0.6092, 0.3267, 0.5825, 0.3143, 0.7358, 0.5187, 0.7316, 0.5566, 0.6981, 0.5494, 0.7015, 0.5183, 0.6784, 0.6128, 0.6603, 0.6385, 0.643, 0.624, 0.6565, 0.598, 0.6392, 0.3504, 0.6636, 0.3799, 0.6454, 0.398, 0.6269, 0.3713, 0.6907, 0.5814, 0.6784, 0.6128, 0.6565, 0.598, 0.6649, 0.5716, 0.6092, 0.3267, 0.6392, 0.3504, 0.6269, 0.3713, 0.601, 0.3444, 0.6981, 0.5494, 0.6907, 0.5814, 0.6649, 0.5716, 0.6706, 0.5443, 0.5825, 0.3143, 0.6092, 0.3267, 0.601, 0.3444, 0.5767, 0.3283, 0.7015, 0.5183, 0.6981, 0.5494, 0.6706, 0.5443, 0.6734, 0.5179, 0.701, 0.4842, 0.7015, 0.5183, 0.6734, 0.5179, 0.6734, 0.489, 0.5778, 0.6989, 0.5427, 0.7087, 0.5424, 0.7007, 0.5735, 0.6884, 0.6953, 0.4486, 0.701, 0.4842, 0.6734, 0.489, 0.6696, 0.4587, 0.6375, 0.6585, 0.6094, 0.6805, 0.6015, 0.6687, 0.6251, 0.646, 0.6827, 0.4132, 0.6953, 0.4486, 0.6696, 0.4587, 0.6605, 0.4281, 0.6603, 0.6385, 0.6375, 0.6585, 0.6251, 0.646, 0.643, 0.624, 0.6636, 0.3799, 0.6827, 0.4132, 0.6605, 0.4281, 0.6454, 0.398, 0.6734, 0.489, 0.6734, 0.5179, 0.6501, 0.5176, 0.6504, 0.4924, 0.5735, 0.6884, 0.5424, 0.7007, 0.5412, 0.6939, 0.568, 0.679, 0.6696, 0.4587, 0.6734, 0.489, 0.6504, 0.4924, 0.6479, 0.4659, 0.6251, 0.646, 0.6015, 0.6687, 0.5926, 0.6575, 0.6126, 0.6341, 0.6605, 0.4281, 0.6696, 0.4587, 0.6479, 0.4659, 0.6413, 0.4386, 0.643, 0.624, 0.6251, 0.646, 0.6126, 0.6341, 0.6266, 0.6119, 0.6454, 0.398, 0.6605, 0.4281, 0.6413, 0.4386, 0.629, 0.4116, 0.6565, 0.598, 0.643, 0.624, 0.6266, 0.6119, 0.6368, 0.5884, 0.6269, 0.3713, 0.6454, 0.398, 0.629, 0.4116, 0.6138, 0.3864, 0.6649, 0.5716, 0.6565, 0.598, 0.6368, 0.5884, 0.6435, 0.5648, 0.601, 0.3444, 0.6269, 0.3713, 0.6138, 0.3864, 0.5921, 0.3587, 0.6706, 0.5443, 0.6649, 0.5716, 0.6435, 0.5648, 0.6479, 0.5406, 0.5767, 0.3283, 0.601, 0.3444, 0.5921, 0.3587, 0.5709, 0.3402, 0.6734, 0.5179, 0.6706, 0.5443, 0.6479, 0.5406, 0.6501, 0.5176, 0.6138, 0.3864, 0.629, 0.4116, 0.6143, 0.4218, 0.6016, 0.3981, 0.6435, 0.5648, 0.6368, 0.5884, 0.6194, 0.5812, 0.6249, 0.5597, 0.5921, 0.3587, 0.6138, 0.3864, 0.6016, 0.3981, 0.5832, 0.37, 0.6479, 0.5406, 0.6435, 0.5648, 0.6249, 0.5597, 0.6284, 0.5379, 0.5709, 0.3402, 0.5921, 0.3587, 0.5832, 0.37, 0.5652, 0.3501, 0.6501, 0.5176, 0.6479, 0.5406, 0.6284, 0.5379, 0.6303, 0.5174, 0.6504, 0.4924, 0.6501, 0.5176, 0.6303, 0.5174, 0.6307, 0.495, 0.568, 0.679, 0.5412, 0.6939, 0.5392, 0.6878, 0.5624, 0.6704, 0.6479, 0.4659, 0.6504, 0.4924, 0.6307, 0.495, 0.629, 0.4712, 0.6126, 0.6341, 0.5926, 0.6575, 0.5834, 0.6472, 0.5995, 0.6246, 0.6413, 0.4386, 0.6479, 0.4659, 0.629, 0.4712, 0.6241, 0.4466, 0.6266, 0.6119, 0.6126, 0.6341, 0.5995, 0.6246, 0.6107, 0.6039, 0.629, 0.4116, 0.6413, 0.4386, 0.6241, 0.4466, 0.6143, 0.4218, 0.6368, 0.5884, 0.6266, 0.6119, 0.6107, 0.6039, 0.6194, 0.5812, 0.5624, 0.6704, 0.5392, 0.6878, 0.5366, 0.6825, 0.557, 0.6626, 0.629, 0.4712, 0.6307, 0.495, 0.6133, 0.4968, 0.6122, 0.4751, 0.5995, 0.6246, 0.5834, 0.6472, 0.5745, 0.6382, 0.5876, 0.6166, 0.6241, 0.4466, 0.629, 0.4712, 0.6122, 0.4751, 0.6085, 0.4527, 0.6107, 0.6039, 0.5995, 0.6246, 0.5876, 0.6166, 0.5968, 0.5969, 0.6143, 0.4218, 0.6241, 0.4466, 0.6085, 0.4527, 0.6009, 0.4295, 0.6194, 0.5812, 0.6107, 0.6039, 0.5968, 0.5969, 0.6041, 0.5748, 0.6016, 0.3981, 0.6143, 0.4218, 0.6009, 0.4295, 0.5904, 0.4071, 0.6249, 0.5597, 0.6194, 0.5812, 0.6041, 0.5748, 0.6083, 0.5552, 0.5832, 0.37, 0.6016, 0.3981, 0.5904, 0.4071, 0.5732, 0.377, 0.6284, 0.5379, 0.6249, 0.5597, 0.6083, 0.5552, 0.6111, 0.5358, 0.5652, 0.3501, 0.5832, 0.37, 0.5732, 0.377, 0.5597, 0.359, 0.6303, 0.5174, 0.6284, 0.5379, 0.6111, 0.5358, 0.6128, 0.5173, 0.6307, 0.495, 0.6303, 0.5174, 0.6128, 0.5173, 0.6133, 0.4968, 0.6083, 0.5552, 0.6041, 0.5748, 0.5901, 0.569, 0.5933, 0.5515, 0.5732, 0.377, 0.5904, 0.4071, 0.5795, 0.4142, 0.5653, 0.3845, 0.6111, 0.5358, 0.6083, 0.5552, 0.5933, 0.5515, 0.5956, 0.5342, 0.5597, 0.359, 0.5732, 0.377, 0.5653, 0.3845, 0.554, 0.3661, 0.6128, 0.5173, 0.6111, 0.5358, 0.5956, 0.5342, 0.597, 0.5171, 0.6133, 0.4968, 0.6128, 0.5173, 0.597, 0.5171, 0.5977, 0.4981, 0.557, 0.6626, 0.5366, 0.6825, 0.5336, 0.6777, 0.5512, 0.656, 0.6122, 0.4751, 0.6133, 0.4968, 0.5977, 0.4981, 0.5969, 0.478, 0.5876, 0.6166, 0.5745, 0.6382, 0.566, 0.6311, 0.5768, 0.6097, 0.6085, 0.4527, 0.6122, 0.4751, 0.5969, 0.478, 0.5942, 0.4572, 0.5968, 0.5969, 0.5876, 0.6166, 0.5768, 0.6097, 0.5845, 0.5897, 0.6009, 0.4295, 0.6085, 0.4527, 0.5942, 0.4572, 0.5881, 0.4355, 0.6041, 0.5748, 0.5968, 0.5969, 0.5845, 0.5897, 0.5901, 0.569, 0.5904, 0.4071, 0.6009, 0.4295, 0.5881, 0.4355, 0.5795, 0.4142, 0.5969, 0.478, 0.5977, 0.4981, 0.5831, 0.4988, 0.5828, 0.4801, 0.5768, 0.6097, 0.566, 0.6311, 0.5577, 0.6252, 0.5667, 0.6034, 0.5942, 0.4572, 0.5969, 0.478, 0.5828, 0.4801, 0.5807, 0.4606, 0.5845, 0.5897, 0.5768, 0.6097, 0.5667, 0.6034, 0.5729, 0.5839, 0.5881, 0.4355, 0.5942, 0.4572, 0.5807, 0.4606, 0.5759, 0.44, 0.5901, 0.569, 0.5845, 0.5897, 0.5729, 0.5839, 0.5772, 0.5645, 0.5795, 0.4142, 0.5881, 0.4355, 0.5759, 0.44, 0.569, 0.4195, 0.5933, 0.5515, 0.5901, 0.569, 0.5772, 0.5645, 0.5795, 0.5483, 0.5653, 0.3845, 0.5795, 0.4142, 0.569, 0.4195, 0.5574, 0.3905, 0.5956, 0.5342, 0.5933, 0.5515, 0.5795, 0.5483, 0.5811, 0.5323, 0.554, 0.3661, 0.5653, 0.3845, 0.5574, 0.3905, 0.5482, 0.3719, 0.597, 0.5171, 0.5956, 0.5342, 0.5811, 0.5323, 0.5824, 0.5164, 0.5977, 0.4981, 0.597, 0.5171, 0.5824, 0.5164, 0.5831, 0.4988, 0.5512, 0.656, 0.5336, 0.6777, 0.5305, 0.6736, 0.5454, 0.6505, 0.5574, 0.3905, 0.569, 0.4195, 0.5588, 0.4235, 0.5496, 0.3952, 0.5811, 0.5323, 0.5795, 0.5483, 0.5664, 0.5451, 0.5675, 0.5296, 0.5482, 0.3719, 0.5574, 0.3905, 0.5496, 0.3952, 0.5422, 0.3764, 0.5824, 0.5164, 0.5811, 0.5323, 0.5675, 0.5296, 0.5683, 0.5146, 0.5831, 0.4988, 0.5824, 0.5164, 0.5683, 0.5146, 0.5689, 0.4983, 0.5454, 0.6505, 0.5305, 0.6736, 0.527, 0.6702, 0.5393, 0.6461, 0.5828, 0.4801, 0.5831, 0.4988, 0.5689, 0.4983, 0.5691, 0.481, 0.5667, 0.6034, 0.5577, 0.6252, 0.5494, 0.6204, 0.5567, 0.5987, 0.5807, 0.4606, 0.5828, 0.4801, 0.5691, 0.481, 0.5678, 0.463, 0.5729, 0.5839, 0.5667, 0.6034, 0.5567, 0.5987, 0.5616, 0.5797, 0.5759, 0.44, 0.5807, 0.4606, 0.5678, 0.463, 0.5642, 0.4434, 0.5772, 0.5645, 0.5729, 0.5839, 0.5616, 0.5797, 0.5647, 0.5611, 0.569, 0.4195, 0.5759, 0.44, 0.5642, 0.4434, 0.5588, 0.4235, 0.5795, 0.5483, 0.5772, 0.5645, 0.5647, 0.5611, 0.5664, 0.5451, 0.5678, 0.463, 0.5691, 0.481, 0.556, 0.4812, 0.5554, 0.4644, 0.5616, 0.5797, 0.5567, 0.5987, 0.5467, 0.5953, 0.5504, 0.577, 0.5642, 0.4434, 0.5678, 0.463, 0.5554, 0.4644, 0.5529, 0.4458, 0.5647, 0.5611, 0.5616, 0.5797, 0.5504, 0.577, 0.5526, 0.5589, 0.5588, 0.4235, 0.5642, 0.4434, 0.5529, 0.4458, 0.5488, 0.4265, 0.5664, 0.5451, 0.5647, 0.5611, 0.5526, 0.5589, 0.5539, 0.5424, 0.5496, 0.3952, 0.5588, 0.4235, 0.5488, 0.4265, 0.5418, 0.3987, 0.5675, 0.5296, 0.5664, 0.5451, 0.5539, 0.5424, 0.5546, 0.527, 0.5422, 0.3764, 0.5496, 0.3952, 0.5418, 0.3987, 0.5362, 0.38, 0.5683, 0.5146, 0.5675, 0.5296, 0.5546, 0.527, 0.5552, 0.5126, 0.5689, 0.4983, 0.5683, 0.5146, 0.5552, 0.5126, 0.5557, 0.4972, 0.5393, 0.6461, 0.527, 0.6702, 0.5232, 0.6673, 0.5332, 0.6425, 0.5691, 0.481, 0.5689, 0.4983, 0.5557, 0.4972, 0.556, 0.4812, 0.5567, 0.5987, 0.5494, 0.6204, 0.541, 0.6168, 0.5467, 0.5953, 0.5362, 0.38, 0.5418, 0.3987, 0.534, 0.4012, 0.5301, 0.3825, 0.5552, 0.5126, 0.5546, 0.527, 0.5425, 0.525, 0.543, 0.5108, 0.5557, 0.4972, 0.5552, 0.5126, 0.543, 0.5108, 0.5434, 0.4962, 0.5332, 0.6425, 0.5232, 0.6673, 0.5193, 0.6651, 0.5268, 0.6398, 0.556, 0.4812, 0.5557, 0.4972, 0.5434, 0.4962, 0.5437, 0.4813, 0.5467, 0.5953, 0.541, 0.6168, 0.5326, 0.6141, 0.5366, 0.5935, 0.5554, 0.4644, 0.556, 0.4812, 0.5437, 0.4813, 0.5434, 0.4653, 0.5504, 0.577, 0.5467, 0.5953, 0.5366, 0.5935, 0.5393, 0.5759, 0.5529, 0.4458, 0.5554, 0.4644, 0.5434, 0.4653, 0.5418, 0.4475, 0.5526, 0.5589, 0.5504, 0.577, 0.5393, 0.5759, 0.5411, 0.5578, 0.5488, 0.4265, 0.5529, 0.4458, 0.5418, 0.4475, 0.539, 0.4287, 0.5539, 0.5424, 0.5526, 0.5589, 0.5411, 0.5578, 0.542, 0.5408, 0.5418, 0.3987, 0.5488, 0.4265, 0.539, 0.4287, 0.534, 0.4012, 0.5546, 0.527, 0.5539, 0.5424, 0.542, 0.5408, 0.5425, 0.525, 0.5393, 0.5759, 0.5366, 0.5935, 0.5266, 0.5926, 0.5285, 0.5758, 0.5418, 0.4475, 0.5434, 0.4653, 0.532, 0.4659, 0.531, 0.4486, 0.5411, 0.5578, 0.5393, 0.5759, 0.5285, 0.5758, 0.5298, 0.5575, 0.539, 0.4287, 0.5418, 0.4475, 0.531, 0.4486, 0.5292, 0.4301, 0.542, 0.5408, 0.5411, 0.5578, 0.5298, 0.5575, 0.5306, 0.5404, 0.534, 0.4012, 0.539, 0.4287, 0.5292, 0.4301, 0.5262, 0.4029, 0.5425, 0.525, 0.542, 0.5408, 0.5306, 0.5404, 0.5311, 0.524, 0.5301, 0.3825, 0.534, 0.4012, 0.5262, 0.4029, 0.524, 0.3842, 0.543, 0.5108, 0.5425, 0.525, 0.5311, 0.524, 0.5315, 0.5099, 0.5434, 0.4962, 0.543, 0.5108, 0.5315, 0.5099, 0.5318, 0.4958, 0.5268, 0.6398, 0.5193, 0.6651, 0.5151, 0.6636, 0.5204, 0.638, 0.5437, 0.4813, 0.5434, 0.4962, 0.5318, 0.4958, 0.5321, 0.4813, 0.5366, 0.5935, 0.5326, 0.6141, 0.5242, 0.6124, 0.5266, 0.5926, 0.5434, 0.4653, 0.5437, 0.4813, 0.5321, 0.4813, 0.532, 0.4659, 0.5315, 0.5099, 0.5311, 0.524, 0.5198, 0.5244, 0.5202, 0.5103, 0.5318, 0.4958, 0.5315, 0.5099, 0.5202, 0.5103, 0.5206, 0.4961, 0.5204, 0.638, 0.5151, 0.6636, 0.5107, 0.6627, 0.5137, 0.6372, 0.5321, 0.4813, 0.5318, 0.4958, 0.5206, 0.4961, 0.5207, 0.4815, 0.5266, 0.5926, 0.5242, 0.6124, 0.5158, 0.6114, 0.5169, 0.5923, 0.532, 0.4659, 0.5321, 0.4813, 0.5207, 0.4815, 0.5207, 0.4661, 0.5285, 0.5758, 0.5266, 0.5926, 0.5169, 0.5923, 0.5179, 0.576, 0.531, 0.4486, 0.532, 0.4659, 0.5207, 0.4661, 0.5203, 0.4491, 0.5298, 0.5575, 0.5285, 0.5758, 0.5179, 0.576, 0.5187, 0.5579, 0.5292, 0.4301, 0.531, 0.4486, 0.5203, 0.4491, 0.5196, 0.4285, 0.5306, 0.5404, 0.5298, 0.5575, 0.5187, 0.5579, 0.5193, 0.5409, 0.5262, 0.4029, 0.5292, 0.4301, 0.5196, 0.4285, 0.5184, 0.4034, 0.5311, 0.524, 0.5306, 0.5404, 0.5193, 0.5409, 0.5198, 0.5244, 0.524, 0.3842, 0.5262, 0.4029, 0.5184, 0.4034, 0.5177, 0.3852, 0.5203, 0.4491, 0.5207, 0.4661, 0.5093, 0.466, 0.5096, 0.449, 0.5187, 0.5579, 0.5179, 0.576, 0.5074, 0.5761, 0.5076, 0.5585, 0.5196, 0.4285, 0.5203, 0.4491, 0.5096, 0.449, 0.51, 0.4284, 0.5193, 0.5409, 0.5187, 0.5579, 0.5076, 0.5585, 0.5079, 0.5418, 0.5184, 0.4034, 0.5196, 0.4285, 0.51, 0.4284, 0.5105, 0.4035, 0.5198, 0.5244, 0.5193, 0.5409, 0.5079, 0.5418, 0.5083, 0.5255, 0.5177, 0.3852, 0.5184, 0.4034, 0.5105, 0.4035, 0.5113, 0.3852, 0.5202, 0.5103, 0.5198, 0.5244, 0.5083, 0.5255, 0.5087, 0.5115, 0.5206, 0.4961, 0.5202, 0.5103, 0.5087, 0.5115, 0.509, 0.4968, 0.5137, 0.6372, 0.5107, 0.6627, 0.5063, 0.6625, 0.507, 0.6372, 0.5207, 0.4815, 0.5206, 0.4961, 0.509, 0.4968, 0.5092, 0.4818, 0.5169, 0.5923, 0.5158, 0.6114, 0.5075, 0.6112, 0.5075, 0.5921, 0.5207, 0.4661, 0.5207, 0.4815, 0.5092, 0.4818, 0.5093, 0.466, 0.5179, 0.576, 0.5169, 0.5923, 0.5075, 0.5921, 0.5074, 0.5761, 0.509, 0.4968, 0.5087, 0.5115, 0.4968, 0.5127, 0.497, 0.4976, 0.507, 0.6372, 0.5063, 0.6625, 0.5018, 0.6628, 0.5002, 0.6378, 0.5092, 0.4818, 0.509, 0.4968, 0.497, 0.4976, 0.4973, 0.4819, 0.5075, 0.5921, 0.5075, 0.6112, 0.499, 0.6117, 0.4978, 0.5923, 0.5093, 0.466, 0.5092, 0.4818, 0.4973, 0.4819, 0.4979, 0.4656, 0.5074, 0.5761, 0.5075, 0.5921, 0.4978, 0.5923, 0.4969, 0.576, 0.5096, 0.449, 0.5093, 0.466, 0.4979, 0.4656, 0.4989, 0.4481, 0.5076, 0.5585, 0.5074, 0.5761, 0.4969, 0.576, 0.4963, 0.559, 0.51, 0.4284, 0.5096, 0.449, 0.4989, 0.4481, 0.5004, 0.4298, 0.5079, 0.5418, 0.5076, 0.5585, 0.4963, 0.559, 0.4963, 0.5426, 0.5105, 0.4035, 0.51, 0.4284, 0.5004, 0.4298, 0.5027, 0.403, 0.5083, 0.5255, 0.5079, 0.5418, 0.4963, 0.5426, 0.4965, 0.5269, 0.5113, 0.3852, 0.5105, 0.4035, 0.5027, 0.403, 0.5049, 0.3845, 0.5087, 0.5115, 0.5083, 0.5255, 0.4965, 0.5269, 0.4968, 0.5127, 0.4963, 0.559, 0.4969, 0.576, 0.4861, 0.5761, 0.485, 0.559, 0.5004, 0.4298, 0.4989, 0.4481, 0.4882, 0.4467, 0.4908, 0.4283, 0.4963, 0.5426, 0.4963, 0.559, 0.485, 0.559, 0.4845, 0.543, 0.5027, 0.403, 0.5004, 0.4298, 0.4908, 0.4283, 0.4949, 0.4015, 0.4965, 0.5269, 0.4963, 0.5426, 0.4845, 0.543, 0.4844, 0.5278, 0.5049, 0.3845, 0.5027, 0.403, 0.4949, 0.4015, 0.4985, 0.3831, 0.4968, 0.5127, 0.4965, 0.5269, 0.4844, 0.5278, 0.4845, 0.5136, 0.497, 0.4976, 0.4968, 0.5127, 0.4845, 0.5136, 0.4848, 0.4979, 0.5002, 0.6378, 0.5018, 0.6628, 0.4973, 0.6637, 0.4934, 0.6391, 0.4973, 0.4819, 0.497, 0.4976, 0.4848, 0.4979, 0.4853, 0.4815, 0.4978, 0.5923, 0.499, 0.6117, 0.4902, 0.6132, 0.4878, 0.5928, 0.4979, 0.4656, 0.4973, 0.4819, 0.4853, 0.4815, 0.4863, 0.4645, 0.4969, 0.576, 0.4978, 0.5923, 0.4878, 0.5928, 0.4861, 0.5761, 0.4989, 0.4481, 0.4979, 0.4656, 0.4863, 0.4645, 0.4882, 0.4467, 0.4848, 0.4979, 0.4845, 0.5136, 0.4721, 0.5127, 0.4725, 0.4971, 0.4934, 0.6391, 0.4973, 0.6637, 0.4929, 0.6652, 0.4866, 0.6409, 0.4853, 0.4815, 0.4848, 0.4979, 0.4725, 0.4971, 0.4732, 0.4803, 0.4878, 0.5928, 0.4902, 0.6132, 0.4814, 0.6152, 0.4775, 0.5938, 0.4863, 0.4645, 0.4853, 0.4815, 0.4732, 0.4803, 0.4747, 0.463, 0.4861, 0.5761, 0.4878, 0.5928, 0.4775, 0.5938, 0.4752, 0.5767, 0.4882, 0.4467, 0.4863, 0.4645, 0.4747, 0.463, 0.4774, 0.4448, 0.485, 0.559, 0.4861, 0.5761, 0.4752, 0.5767, 0.4734, 0.5587, 0.4908, 0.4283, 0.4882, 0.4467, 0.4774, 0.4448, 0.4811, 0.4261, 0.4845, 0.543, 0.485, 0.559, 0.4734, 0.5587, 0.4725, 0.5422, 0.4949, 0.4015, 0.4908, 0.4283, 0.4811, 0.4261, 0.4872, 0.3992, 0.4844, 0.5278, 0.4845, 0.543, 0.4725, 0.5422, 0.4721, 0.5269, 0.4985, 0.3831, 0.4949, 0.4015, 0.4872, 0.3992, 0.4922, 0.381, 0.4845, 0.5136, 0.4844, 0.5278, 0.4721, 0.5269, 0.4721, 0.5127, 0.4811, 0.4261, 0.4774, 0.4448, 0.4664, 0.4422, 0.4713, 0.423, 0.4725, 0.5422, 0.4734, 0.5587, 0.4614, 0.5579, 0.46, 0.5405, 0.4872, 0.3992, 0.4811, 0.4261, 0.4713, 0.423, 0.4795, 0.3961, 0.4721, 0.5269, 0.4725, 0.5422, 0.46, 0.5405, 0.4593, 0.5245, 0.4922, 0.381, 0.4872, 0.3992, 0.4795, 0.3961, 0.486, 0.378, 0.4721, 0.5127, 0.4721, 0.5269, 0.4593, 0.5245, 0.4593, 0.5104, 0.4725, 0.4971, 0.4721, 0.5127, 0.4593, 0.5104, 0.4598, 0.4952, 0.4866, 0.6409, 0.4929, 0.6652, 0.4886, 0.6673, 0.4798, 0.6435, 0.4732, 0.4803, 0.4725, 0.4971, 0.4598, 0.4952, 0.4609, 0.4786, 0.4775, 0.5938, 0.4814, 0.6152, 0.4723, 0.6175, 0.4668, 0.5952, 0.4747, 0.463, 0.4732, 0.4803, 0.4609, 0.4786, 0.4628, 0.4609, 0.4752, 0.5767, 0.4775, 0.5938, 0.4668, 0.5952, 0.4638, 0.5773, 0.4774, 0.4448, 0.4747, 0.463, 0.4628, 0.4609, 0.4664, 0.4422, 0.4734, 0.5587, 0.4752, 0.5767, 0.4638, 0.5773, 0.4614, 0.5579, 0.4609, 0.4786, 0.4598, 0.4952, 0.447, 0.4929, 0.4482, 0.4763, 0.4668, 0.5952, 0.4723, 0.6175, 0.4632, 0.6202, 0.4563, 0.5975, 0.4628, 0.4609, 0.4609, 0.4786, 0.4482, 0.4763, 0.4506, 0.4582, 0.4638, 0.5773, 0.4668, 0.5952, 0.4563, 0.5975, 0.4523, 0.5785, 0.4664, 0.4422, 0.4628, 0.4609, 0.4506, 0.4582, 0.4552, 0.4388, 0.4614, 0.5579, 0.4638, 0.5773, 0.4523, 0.5785, 0.4492, 0.5576, 0.4713, 0.423, 0.4664, 0.4422, 0.4552, 0.4388, 0.4615, 0.4189, 0.46, 0.5405, 0.4614, 0.5579, 0.4492, 0.5576, 0.4474, 0.5387, 0.4795, 0.3961, 0.4713, 0.423, 0.4615, 0.4189, 0.4717, 0.3921, 0.4593, 0.5245, 0.46, 0.5405, 0.4474, 0.5387, 0.4467, 0.5219, 0.486, 0.378, 0.4795, 0.3961, 0.4717, 0.3921, 0.48, 0.3741, 0.4593, 0.5104, 0.4593, 0.5245, 0.4467, 0.5219, 0.4466, 0.5079, 0.4598, 0.4952, 0.4593, 0.5104, 0.4466, 0.5079, 0.447, 0.4929, 0.4798, 0.6435, 0.4886, 0.6673, 0.4845, 0.6697, 0.4731, 0.6464, 0.4717, 0.3921, 0.4615, 0.4189, 0.4516, 0.4135, 0.464, 0.3868, 0.4467, 0.5219, 0.4474, 0.5387, 0.4348, 0.5381, 0.4341, 0.5204, 0.48, 0.3741, 0.4717, 0.3921, 0.464, 0.3868, 0.4741, 0.3691, 0.4466, 0.5079, 0.4467, 0.5219, 0.4341, 0.5204, 0.4338, 0.5061, 0.447, 0.4929, 0.4466, 0.5079, 0.4338, 0.5061, 0.4339, 0.4909, 0.4731, 0.6464, 0.4845, 0.6697, 0.4805, 0.6726, 0.4664, 0.6498, 0.4482, 0.4763, 0.447, 0.4929, 0.4339, 0.4909, 0.435, 0.4737, 0.4563, 0.5975, 0.4632, 0.6202, 0.4543, 0.6241, 0.4462, 0.6018, 0.4506, 0.4582, 0.4482, 0.4763, 0.435, 0.4737, 0.4379, 0.4547, 0.4523, 0.5785, 0.4563, 0.5975, 0.4462, 0.6018, 0.4408, 0.5818, 0.4552, 0.4388, 0.4506, 0.4582, 0.4379, 0.4547, 0.4437, 0.4344, 0.4492, 0.5576, 0.4523, 0.5785, 0.4408, 0.5818, 0.4368, 0.5585, 0.4615, 0.4189, 0.4552, 0.4388, 0.4437, 0.4344, 0.4516, 0.4135, 0.4474, 0.5387, 0.4492, 0.5576, 0.4368, 0.5585, 0.4348, 0.5381, 0.4462, 0.6018, 0.4543, 0.6241, 0.4455, 0.629, 0.4359, 0.6077, 0.4379, 0.4547, 0.435, 0.4737, 0.421, 0.4707, 0.4245, 0.4503, 0.4408, 0.5818, 0.4462, 0.6018, 0.4359, 0.6077, 0.429, 0.5865, 0.4437, 0.4344, 0.4379, 0.4547, 0.4245, 0.4503, 0.4316, 0.4289, 0.4368, 0.5585, 0.4408, 0.5818, 0.429, 0.5865, 0.4238, 0.5613, 0.4516, 0.4135, 0.4437, 0.4344, 0.4316, 0.4289, 0.4414, 0.4068, 0.4348, 0.5381, 0.4368, 0.5585, 0.4238, 0.5613, 0.4213, 0.5398, 0.464, 0.3868, 0.4516, 0.4135, 0.4414, 0.4068, 0.4563, 0.3799, 0.4341, 0.5204, 0.4348, 0.5381, 0.4213, 0.5398, 0.4203, 0.5212, 0.4741, 0.3691, 0.464, 0.3868, 0.4563, 0.3799, 0.4684, 0.3629, 0.4338, 0.5061, 0.4341, 0.5204, 0.4203, 0.5212, 0.42, 0.5057, 0.4339, 0.4909, 0.4338, 0.5061, 0.42, 0.5057, 0.4199, 0.4892, 0.4664, 0.6498, 0.4805, 0.6726, 0.4767, 0.676, 0.4599, 0.6541, 0.435, 0.4737, 0.4339, 0.4909, 0.4199, 0.4892, 0.421, 0.4707, 0.4203, 0.5212, 0.4213, 0.5398, 0.4057, 0.5427, 0.4044, 0.5229, 0.4684, 0.3629, 0.4563, 0.3799, 0.4484, 0.3714, 0.4629, 0.3553, 0.42, 0.5057, 0.4203, 0.5212, 0.4044, 0.5229, 0.4038, 0.5059, 0.4199, 0.4892, 0.42, 0.5057, 0.4038, 0.5059, 0.4039, 0.4873, 0.4599, 0.6541, 0.4767, 0.676, 0.4733, 0.6801, 0.4538, 0.6595, 0.421, 0.4707, 0.4199, 0.4892, 0.4039, 0.4873, 0.4056, 0.4669, 0.4359, 0.6077, 0.4455, 0.629, 0.4369, 0.6352, 0.425, 0.6136, 0.4245, 0.4503, 0.421, 0.4707, 0.4056, 0.4669, 0.4104, 0.4448, 0.429, 0.5865, 0.4359, 0.6077, 0.425, 0.6136, 0.4162, 0.5914, 0.4316, 0.4289, 0.4245, 0.4503, 0.4104, 0.4448, 0.419, 0.422, 0.4238, 0.5613, 0.429, 0.5865, 0.4162, 0.5914, 0.4091, 0.5652, 0.4414, 0.4068, 0.4316, 0.4289, 0.419, 0.422, 0.4306, 0.399, 0.4213, 0.5398, 0.4238, 0.5613, 0.4091, 0.5652, 0.4057, 0.5427, 0.4563, 0.3799, 0.4414, 0.4068, 0.4306, 0.399, 0.4484, 0.3714, 0.4104, 0.4448, 0.4056, 0.4669, 0.3889, 0.4615, 0.395, 0.4377, 0.4162, 0.5914, 0.425, 0.6136, 0.413, 0.62, 0.4015, 0.5965, 0.419, 0.422, 0.4104, 0.4448, 0.395, 0.4377, 0.4056, 0.4134, 0.4091, 0.5652, 0.4162, 0.5914, 0.4015, 0.5965, 0.3928, 0.5692, 0.4306, 0.399, 0.419, 0.422, 0.4056, 0.4134, 0.419, 0.3893, 0.4057, 0.5427, 0.4091, 0.5652, 0.3928, 0.5692, 0.3886, 0.5459, 0.4484, 0.3714, 0.4306, 0.399, 0.419, 0.3893, 0.4403, 0.3614, 0.4044, 0.5229, 0.4057, 0.5427, 0.3886, 0.5459, 0.3865, 0.5249, 0.4629, 0.3553, 0.4484, 0.3714, 0.4403, 0.3614, 0.4576, 0.3462, 0.4038, 0.5059, 0.4044, 0.5229, 0.3865, 0.5249, 0.3857, 0.5057, 0.4039, 0.4873, 0.4038, 0.5059, 0.3857, 0.5057, 0.3862, 0.4845, 0.4538, 0.6595, 0.4733, 0.6801, 0.4706, 0.685, 0.4476, 0.6658, 0.4056, 0.4669, 0.4039, 0.4873, 0.3862, 0.4845, 0.3889, 0.4615, 0.425, 0.6136, 0.4369, 0.6352, 0.4278, 0.6421, 0.413, 0.62, 0.4576, 0.3462, 0.4403, 0.3614, 0.4321, 0.3492, 0.4524, 0.3354, 0.3857, 0.5057, 0.3865, 0.5249, 0.367, 0.5256, 0.3661, 0.504, 0.3862, 0.4845, 0.3857, 0.5057, 0.3661, 0.504, 0.3669, 0.4802, 0.4476, 0.6658, 0.4706, 0.685, 0.4685, 0.6907, 0.442, 0.6736, 0.3889, 0.4615, 0.3862, 0.4845, 0.3669, 0.4802, 0.3702, 0.4547, 0.413, 0.62, 0.4278, 0.6421, 0.4187, 0.6508, 0.4, 0.6278, 0.395, 0.4377, 0.3889, 0.4615, 0.3702, 0.4547, 0.3781, 0.4286, 0.4015, 0.5965, 0.413, 0.62, 0.4, 0.6278, 0.3853, 0.6019, 0.4056, 0.4134, 0.395, 0.4377, 0.3781, 0.4286, 0.3907, 0.402, 0.3928, 0.5692, 0.4015, 0.5965, 0.3853, 0.6019, 0.3749, 0.573, 0.419, 0.3893, 0.4056, 0.4134, 0.3907, 0.402, 0.4067, 0.377, 0.3886, 0.5459, 0.3928, 0.5692, 0.3749, 0.573, 0.3697, 0.5487, 0.4403, 0.3614, 0.419, 0.3893, 0.4067, 0.377, 0.4321, 0.3492, 0.3865, 0.5249, 0.3886, 0.5459, 0.3697, 0.5487, 0.367, 0.5256, 0.3853, 0.6019, 0.4, 0.6278, 0.3861, 0.6383, 0.3676, 0.6102, 0.3907, 0.402, 0.3781, 0.4286, 0.3583, 0.4162, 0.3741, 0.3872, 0.3749, 0.573, 0.3853, 0.6019, 0.3676, 0.6102, 0.355, 0.5794, 0.4067, 0.377, 0.3907, 0.402, 0.3741, 0.3872, 0.3938, 0.3613, 0.3697, 0.5487, 0.3749, 0.573, 0.355, 0.5794, 0.3485, 0.5522, 0.4321, 0.3492, 0.4067, 0.377, 0.3938, 0.3613, 0.4248, 0.335, 0.367, 0.5256, 0.3697, 0.5487, 0.3485, 0.5522, 0.3451, 0.5264, 0.4524, 0.3354, 0.4321, 0.3492, 0.4248, 0.335, 0.4479, 0.3225, 0.3661, 0.504, 0.367, 0.5256, 0.3451, 0.5264, 0.3435, 0.5023, 0.3669, 0.4802, 0.3661, 0.504, 0.3435, 0.5023, 0.3441, 0.4752, 0.442, 0.6736, 0.4685, 0.6907, 0.4671, 0.6976, 0.4372, 0.6836, 0.3702, 0.4547, 0.3669, 0.4802, 0.3441, 0.4752, 0.3482, 0.4459, 0.4, 0.6278, 0.4187, 0.6508, 0.4097, 0.6619, 0.3861, 0.6383, 0.3781, 0.4286, 0.3702, 0.4547, 0.3482, 0.4459, 0.3583, 0.4162, 0.3435, 0.5023, 0.3451, 0.5264, 0.3189, 0.5303, 0.3162, 0.5019, 0.3441, 0.4752, 0.3435, 0.5023, 0.3162, 0.5019, 0.3166, 0.4697, 0.4372, 0.6836, 0.4671, 0.6976, 0.4667, 0.706, 0.4334, 0.6959, 0.3482, 0.4459, 0.3441, 0.4752, 0.3166, 0.4697, 0.3222, 0.4349, 0.3861, 0.6383, 0.4097, 0.6619, 0.4014, 0.6767, 0.3723, 0.6534, 0.3583, 0.4162, 0.3482, 0.4459, 0.3222, 0.4349, 0.3356, 0.3999, 0.3676, 0.6102, 0.3861, 0.6383, 0.3723, 0.6534, 0.3491, 0.624, 0.3741, 0.3872, 0.3583, 0.4162, 0.3356, 0.3999, 0.357, 0.3686, 0.355, 0.5794, 0.3676, 0.6102, 0.3491, 0.624, 0.3332, 0.5904, 0.3938, 0.3613, 0.3741, 0.3872, 0.357, 0.3686, 0.3833, 0.3428, 0.3485, 0.5522, 0.355, 0.5794, 0.3332, 0.5904, 0.3241, 0.5599, 0.4248, 0.335, 0.3938, 0.3613, 0.3833, 0.3428, 0.4199, 0.3181, 0.3451, 0.5264, 0.3485, 0.5522, 0.3241, 0.5599, 0.3189, 0.5303, 0.4479, 0.3225, 0.4248, 0.335, 0.4199, 0.3181, 0.4444, 0.3082, 0.4679, 0.7147, 0.5051, 0.6989, 0.4704, 0.7226, 0.5152, 0.3261, 0.4908, 0.3069, 0.4935, 0.3002, 0.4704, 0.7226, 0.5051, 0.6989, 0.474, 0.7295, 0.5152, 0.3261, 0.4935, 0.3002, 0.4958, 0.2925, 0.474, 0.7295, 0.5051, 0.6989, 0.4738, 0.741, 0.4727, 0.7352, 0.5152, 0.3261, 0.4958, 0.2925, 0.4913, 0.2787, 0.5, 0.2833, 0.5309, 0.7496, 0.5051, 0.6989, 0.5335, 0.737, 0.534, 0.7429, 0.5152, 0.3261, 0.5332, 0.2856, 0.5427, 0.2811, 0.5374, 0.2926, 0.5335, 0.737, 0.5051, 0.6989, 0.5384, 0.7282, 0.5152, 0.3261, 0.5374, 0.2926, 0.5392, 0.2992, 0.5384, 0.7282, 0.5051, 0.6989, 0.5415, 0.7183, 0.5152, 0.3261, 0.5392, 0.2992, 0.541, 0.3063, 0.5415, 0.7183, 0.5051, 0.6989, 0.5427, 0.7087, 0.5152, 0.3261, 0.541, 0.3063, 0.5418, 0.3138, 0.5427, 0.7087, 0.5051, 0.6989, 0.5424, 0.7007, 0.5152, 0.3261, 0.5418, 0.3138, 0.5416, 0.3209, 0.5424, 0.7007, 0.5051, 0.6989, 0.5412, 0.6939, 0.5152, 0.3261, 0.5416, 0.3209, 0.5408, 0.3276, 0.5412, 0.6939, 0.5051, 0.6989, 0.5392, 0.6878, 0.5152, 0.3261, 0.5408, 0.3276, 0.5395, 0.3337, 0.5392, 0.6878, 0.5051, 0.6989, 0.5366, 0.6825, 0.5152, 0.3261, 0.5395, 0.3337, 0.5378, 0.3388, 0.5366, 0.6825, 0.5051, 0.6989, 0.5336, 0.6777, 0.5152, 0.3261, 0.5378, 0.3388, 0.5357, 0.3431, 0.5336, 0.6777, 0.5051, 0.6989, 0.5305, 0.6736, 0.5152, 0.3261, 0.5357, 0.3431, 0.5332, 0.3467, 0.5305, 0.6736, 0.5051, 0.6989, 0.527, 0.6702, 0.5152, 0.3261, 0.5332, 0.3467, 0.5305, 0.3496, 0.527, 0.6702, 0.5051, 0.6989, 0.5232, 0.6673, 0.5152, 0.3261, 0.5305, 0.3496, 0.5276, 0.3518, 0.5232, 0.6673, 0.5051, 0.6989, 0.5193, 0.6651, 0.5152, 0.3261, 0.5276, 0.3518, 0.5245, 0.3533, 0.5193, 0.6651, 0.5051, 0.6989, 0.5151, 0.6636, 0.5152, 0.3261, 0.5245, 0.3533, 0.5212, 0.3542, 0.5151, 0.6636, 0.5051, 0.6989, 0.5107, 0.6627, 0.5152, 0.3261, 0.5212, 0.3542, 0.5178, 0.3545, 0.5107, 0.6627, 0.5051, 0.6989, 0.5063, 0.6625, 0.5152, 0.3261, 0.5178, 0.3545, 0.5142, 0.3543, 0.5063, 0.6625, 0.5051, 0.6989, 0.5018, 0.6628, 0.5152, 0.3261, 0.5142, 0.3543, 0.5106, 0.3536, 0.5018, 0.6628, 0.5051, 0.6989, 0.4973, 0.6637, 0.5152, 0.3261, 0.5106, 0.3536, 0.507, 0.3526, 0.4973, 0.6637, 0.5051, 0.6989, 0.4929, 0.6652, 0.5152, 0.3261, 0.507, 0.3526, 0.5035, 0.3512, 0.4929, 0.6652, 0.5051, 0.6989, 0.4886, 0.6673, 0.5152, 0.3261, 0.5035, 0.3512, 0.5002, 0.3493, 0.4886, 0.6673, 0.5051, 0.6989, 0.4845, 0.6697, 0.5152, 0.3261, 0.5002, 0.3493, 0.4971, 0.3469, 0.4845, 0.6697, 0.5051, 0.6989, 0.4805, 0.6726, 0.5152, 0.3261, 0.4971, 0.3469, 0.4944, 0.3439, 0.4805, 0.6726, 0.5051, 0.6989, 0.4767, 0.676, 0.5152, 0.3261, 0.4944, 0.3439, 0.4921, 0.3403, 0.4767, 0.676, 0.5051, 0.6989, 0.4733, 0.6801, 0.5152, 0.3261, 0.4921, 0.3403, 0.4901, 0.336, 0.4733, 0.6801, 0.5051, 0.6989, 0.4706, 0.685, 0.5152, 0.3261, 0.4901, 0.336, 0.4888, 0.3311, 0.4706, 0.685, 0.5051, 0.6989, 0.4685, 0.6907, 0.5152, 0.3261, 0.4888, 0.3311, 0.4881, 0.3255, 0.4685, 0.6907, 0.5051, 0.6989, 0.4671, 0.6976, 0.5152, 0.3261, 0.4881, 0.3255, 0.4882, 0.3195, 0.4671, 0.6976, 0.5051, 0.6989, 0.4667, 0.706, 0.5152, 0.3261, 0.4882, 0.3195, 0.4891, 0.3133, 0.357, 0.3686, 0.3356, 0.3999, 0.3101, 0.3793, 0.3394, 0.3439, 0.3332, 0.5904, 0.3491, 0.624, 0.3305, 0.6465, 0.3081, 0.6096, 0.3833, 0.3428, 0.357, 0.3686, 0.3394, 0.3439, 0.3753, 0.3184, 0.3241, 0.5599, 0.3332, 0.5904, 0.3081, 0.6096, 0.2945, 0.5738, 0.4199, 0.3181, 0.3833, 0.3428, 0.3753, 0.3184, 0.4168, 0.2974, 0.3189, 0.5303, 0.3241, 0.5599, 0.2945, 0.5738, 0.2859, 0.5381, 0.4444, 0.3082, 0.4199, 0.3181, 0.4168, 0.2974, 0.4432, 0.2911, 0.3162, 0.5019, 0.3189, 0.5303, 0.2859, 0.5381, 0.2823, 0.5028, 0.4667, 0.706, 0.5051, 0.6989, 0.4679, 0.7147, 0.5152, 0.3261, 0.4891, 0.3133, 0.4908, 0.3069, 0.3166, 0.4697, 0.3162, 0.5019, 0.2823, 0.5028, 0.2828, 0.4628, 0.4334, 0.6959, 0.4667, 0.706, 0.4679, 0.7147, 0.4311, 0.7108, 0.3222, 0.4349, 0.3166, 0.4697, 0.2828, 0.4628, 0.2913, 0.4201, 0.3723, 0.6534, 0.4014, 0.6767, 0.3937, 0.6951, 0.3593, 0.6751, 0.3356, 0.3999, 0.3222, 0.4349, 0.2913, 0.4201, 0.3101, 0.3793, 0.3491, 0.624, 0.3723, 0.6534, 0.3593, 0.6751, 0.3305, 0.6465, 0.4891, 0.3133, 0.4647, 0.307, 0.4654, 0.2939, 0.4908, 0.3069, 0.4647, 0.307, 0.4444, 0.3082, 0.4432, 0.2911, 0.4654, 0.2939, 0.4882, 0.3195, 0.4657, 0.3188, 0.4647, 0.307, 0.4891, 0.3133, 0.4657, 0.3188, 0.4479, 0.3225, 0.4444, 0.3082, 0.4647, 0.307, 0.4881, 0.3255, 0.4679, 0.3293, 0.4657, 0.3188, 0.4882, 0.3195, 0.4679, 0.3293, 0.4524, 0.3354, 0.4479, 0.3225, 0.4657, 0.3188, 0.4888, 0.3311, 0.4708, 0.3384, 0.4679, 0.3293, 0.4881, 0.3255, 0.4708, 0.3384, 0.4576, 0.3462, 0.4524, 0.3354, 0.4679, 0.3293, 0.4901, 0.336, 0.474, 0.3463, 0.4708, 0.3384, 0.4888, 0.3311, 0.474, 0.3463, 0.4629, 0.3553, 0.4576, 0.3462, 0.4708, 0.3384, 0.4921, 0.3403, 0.4778, 0.3527, 0.474, 0.3463, 0.4901, 0.336, 0.4778, 0.3527, 0.4684, 0.3629, 0.4629, 0.3553, 0.474, 0.3463, 0.4944, 0.3439, 0.482, 0.3579, 0.4778, 0.3527, 0.4921, 0.3403, 0.482, 0.3579, 0.4741, 0.3691, 0.4684, 0.3629, 0.4778, 0.3527, 0.4971, 0.3469, 0.4866, 0.3621, 0.482, 0.3579, 0.4944, 0.3439, 0.4866, 0.3621, 0.48, 0.3741, 0.4741, 0.3691, 0.482, 0.3579, 0.5002, 0.3493, 0.4914, 0.3654, 0.4866, 0.3621, 0.4971, 0.3469, 0.4914, 0.3654, 0.486, 0.378, 0.48, 0.3741, 0.4866, 0.3621, 0.5035, 0.3512, 0.4965, 0.368, 0.4914, 0.3654, 0.5002, 0.3493, 0.4965, 0.368, 0.4922, 0.381, 0.486, 0.378, 0.4914, 0.3654, 0.507, 0.3526, 0.5018, 0.37, 0.4965, 0.368, 0.5035, 0.3512, 0.5018, 0.37, 0.4985, 0.3831, 0.4922, 0.381, 0.4965, 0.368, 0.5106, 0.3536, 0.5072, 0.3713, 0.5018, 0.37, 0.507, 0.3526, 0.5072, 0.3713, 0.5049, 0.3845, 0.4985, 0.3831, 0.5018, 0.37, 0.5142, 0.3543, 0.5126, 0.372, 0.5072, 0.3713, 0.5106, 0.3536, 0.5126, 0.372, 0.5113, 0.3852, 0.5049, 0.3845, 0.5072, 0.3713, 0.5178, 0.3545, 0.518, 0.3722, 0.5126, 0.372, 0.5142, 0.3543, 0.518, 0.3722, 0.5177, 0.3852, 0.5113, 0.3852, 0.5126, 0.372, 0.5212, 0.3542, 0.5232, 0.3716, 0.518, 0.3722, 0.5178, 0.3545, 0.5232, 0.3716, 0.524, 0.3842, 0.5177, 0.3852, 0.518, 0.3722, 0.5245, 0.3533, 0.5282, 0.3703, 0.5232, 0.3716, 0.5212, 0.3542, 0.5282, 0.3703, 0.5301, 0.3825, 0.524, 0.3842, 0.5232, 0.3716, 0.5276, 0.3518, 0.533, 0.3681, 0.5282, 0.3703, 0.5245, 0.3533, 0.533, 0.3681, 0.5362, 0.38, 0.5301, 0.3825, 0.5282, 0.3703, 0.5305, 0.3496, 0.5377, 0.3651, 0.533, 0.3681, 0.5276, 0.3518, 0.5377, 0.3651, 0.5422, 0.3764, 0.5362, 0.38, 0.533, 0.3681, 0.5332, 0.3467, 0.5422, 0.3611, 0.5377, 0.3651, 0.5305, 0.3496, 0.5422, 0.3611, 0.5482, 0.3719, 0.5422, 0.3764, 0.5377, 0.3651, 0.5357, 0.3431, 0.5465, 0.356, 0.5422, 0.3611, 0.5332, 0.3467, 0.5465, 0.356, 0.554, 0.3661, 0.5482, 0.3719, 0.5422, 0.3611, 0.5378, 0.3388, 0.5506, 0.3497, 0.5465, 0.356, 0.5357, 0.3431, 0.5506, 0.3497, 0.5597, 0.359, 0.554, 0.3661, 0.5465, 0.356, 0.5395, 0.3337, 0.5545, 0.342, 0.5506, 0.3497, 0.5378, 0.3388, 0.5545, 0.342, 0.5652, 0.3501, 0.5597, 0.359, 0.5506, 0.3497, 0.5408, 0.3276, 0.5584, 0.3328, 0.5545, 0.342, 0.5395, 0.3337, 0.5584, 0.3328, 0.5709, 0.3402, 0.5652, 0.3501, 0.5545, 0.342, 0.5416, 0.3209, 0.5624, 0.3222, 0.5584, 0.3328, 0.5408, 0.3276, 0.5624, 0.3222, 0.5767, 0.3283, 0.5709, 0.3402, 0.5584, 0.3328, 0.5418, 0.3138, 0.5655, 0.3099, 0.5624, 0.3222, 0.5416, 0.3209, 0.5655, 0.3099, 0.5825, 0.3143, 0.5767, 0.3283, 0.5624, 0.3222, 0.541, 0.3063, 0.5679, 0.2958, 0.5655, 0.3099, 0.5418, 0.3138, 0.5679, 0.2958, 0.5874, 0.2972, 0.5825, 0.3143, 0.5655, 0.3099, 0.5392, 0.2992, 0.5684, 0.281, 0.5679, 0.2958, 0.541, 0.3063, 0.5684, 0.281, 0.5898, 0.2769, 0.5874, 0.2972, 0.5679, 0.2958, 0.5374, 0.2926, 0.5667, 0.2683, 0.5684, 0.281, 0.5392, 0.2992, 0.5667, 0.2683, 0.5881, 0.2569, 0.5898, 0.2769, 0.5684, 0.281, 0.5427, 0.2811, 0.5648, 0.2599, 0.5667, 0.2683, 0.5374, 0.2926, 0.5648, 0.2599, 0.5848, 0.2435, 0.5881, 0.2569, 0.5667, 0.2683, 0.4913, 0.2787, 0.4733, 0.2525, 0.4777, 0.246, 0.5, 0.2833, 0.4733, 0.2525, 0.4504, 0.2365, 0.454, 0.2268, 0.4777, 0.246, 0.4935, 0.3002, 0.4675, 0.2788, 0.4708, 0.2639, 0.4958, 0.2925, 0.4675, 0.2788, 0.4443, 0.2709, 0.4474, 0.2506, 0.4708, 0.2639, 0.4908, 0.3069, 0.4654, 0.2939, 0.4675, 0.2788, 0.4935, 0.3002, 0.4654, 0.2939, 0.4432, 0.2911, 0.4443, 0.2709, 0.4675, 0.2788, 0.4708, 0.2639, 0.4474, 0.2506, 0.4504, 0.2365, 0.4733, 0.2525, 0.4958, 0.2925, 0.4708, 0.2639, 0.4733, 0.2525, 0.4913, 0.2787, 0.4117, 0.2392, 0.3522, 0.2366, 0.3428, 0.2135, 0.4103, 0.2184, 0.2077, 0.6475, 0.2411, 0.7035, 0.2076, 0.7295, 0.1652, 0.6739, 0.3522, 0.2366, 0.3102, 0.2577, 0.2882, 0.2353, 0.3428, 0.2135, 0.2411, 0.7035, 0.2858, 0.736, 0.2606, 0.7649, 0.2076, 0.7295, 0.3102, 0.2577, 0.2604, 0.2916, 0.2204, 0.2765, 0.2882, 0.2353, 0.2858, 0.736, 0.3228, 0.7561, 0.3132, 0.7844, 0.2606, 0.7649, 0.2604, 0.2916, 0.2108, 0.359, 0.16, 0.3576, 0.2204, 0.2765, 0.3228, 0.7561, 0.3782, 0.7633, 0.3813, 0.7835, 0.3132, 0.7844, 0.2108, 0.359, 0.1844, 0.4395, 0.1303, 0.4474, 0.16, 0.3576, 0.4346, 0.7513, 0.474, 0.7295, 0.4727, 0.7352, 0.4387, 0.7602, 0.1844, 0.4395, 0.1797, 0.513, 0.1257, 0.5288, 0.1303, 0.4474, 0.1797, 0.513, 0.1877, 0.5809, 0.1355, 0.604, 0.1257, 0.5288, 0.4474, 0.2506, 0.4117, 0.2392, 0.4103, 0.2184, 0.4504, 0.2365, 0.1877, 0.5809, 0.2077, 0.6475, 0.1652, 0.6739, 0.1355, 0.604, 0.5596, 0.2552, 0.5808, 0.234, 0.5848, 0.2435, 0.5648, 0.2599, 0.5332, 0.2856, 0.5596, 0.2552, 0.5648, 0.2599, 0.5427, 0.2811, 0.7028, 0.8092, 0.6273, 0.8016, 0.6309, 0.7856, 0.7015, 0.7845, 0.8926, 0.3624, 0.9188, 0.4589, 0.8816, 0.4593, 0.8538, 0.3722, 0.5705, 0.7769, 0.5309, 0.7496, 0.534, 0.7429, 0.5717, 0.7659, 0.9188, 0.4589, 0.9178, 0.5411, 0.8826, 0.5324, 0.8816, 0.4593, 0.9178, 0.5411, 0.8998, 0.6125, 0.8687, 0.5981, 0.8826, 0.5324, 0.5808, 0.234, 0.6219, 0.2084, 0.6307, 0.2268, 0.5848, 0.2435, 0.8998, 0.6125, 0.8696, 0.6847, 0.8406, 0.663, 0.8687, 0.5981, 0.6219, 0.2084, 0.6919, 0.1949, 0.6846, 0.224, 0.6307, 0.2268, 0.8696, 0.6847, 0.824, 0.7474, 0.8009, 0.7186, 0.8406, 0.663, 0.6919, 0.1949, 0.7541, 0.2155, 0.737, 0.2447, 0.6846, 0.224, 0.824, 0.7474, 0.7664, 0.79, 0.757, 0.7596, 0.8009, 0.7186, 0.7541, 0.2155, 0.8308, 0.2714, 0.8018, 0.2926, 0.737, 0.2447, 0.7664, 0.79, 0.7028, 0.8092, 0.7015, 0.7845, 0.757, 0.7596, 0.8308, 0.2714, 0.8926, 0.3624, 0.8538, 0.3722, 0.8018, 0.2926, 0.6273, 0.8016, 0.5705, 0.7769, 0.5717, 0.7659, 0.6309, 0.7856, 0.3782, 0.7633, 0.4346, 0.7513, 0.4387, 0.7602, 0.3813, 0.7835, 0.4014, 0.6767, 0.4334, 0.6959, 0.4311, 0.7108, 0.3937, 0.6951, 0.4097, 0.6619, 0.4372, 0.6836, 0.4334, 0.6959, 0.4014, 0.6767, 0.4187, 0.6508, 0.442, 0.6736, 0.4372, 0.6836, 0.4097, 0.6619, 0.4278, 0.6421, 0.4476, 0.6658, 0.442, 0.6736, 0.4187, 0.6508, 0.4369, 0.6352, 0.4538, 0.6595, 0.4476, 0.6658, 0.4278, 0.6421, 0.4455, 0.629, 0.4599, 0.6541, 0.4538, 0.6595, 0.4369, 0.6352, 0.4543, 0.6241, 0.4664, 0.6498, 0.4599, 0.6541, 0.4455, 0.629, 0.4632, 0.6202, 0.4731, 0.6464, 0.4664, 0.6498, 0.4543, 0.6241, 0.4723, 0.6175, 0.4798, 0.6435, 0.4731, 0.6464, 0.4632, 0.6202, 0.4814, 0.6152, 0.4866, 0.6409, 0.4798, 0.6435, 0.4723, 0.6175, 0.4902, 0.6132, 0.4934, 0.6391, 0.4866, 0.6409, 0.4814, 0.6152, 0.499, 0.6117, 0.5002, 0.6378, 0.4934, 0.6391, 0.4902, 0.6132, 0.5075, 0.6112, 0.507, 0.6372, 0.5002, 0.6378, 0.499, 0.6117, 0.5158, 0.6114, 0.5137, 0.6372, 0.507, 0.6372, 0.5075, 0.6112, 0.5242, 0.6124, 0.5204, 0.638, 0.5137, 0.6372, 0.5158, 0.6114, 0.5326, 0.6141, 0.5268, 0.6398, 0.5204, 0.638, 0.5242, 0.6124, 0.541, 0.6168, 0.5332, 0.6425, 0.5268, 0.6398, 0.5326, 0.6141, 0.5494, 0.6204, 0.5393, 0.6461, 0.5332, 0.6425, 0.541, 0.6168, 0.5577, 0.6252, 0.5454, 0.6505, 0.5393, 0.6461, 0.5494, 0.6204, 0.566, 0.6311, 0.5512, 0.656, 0.5454, 0.6505, 0.5577, 0.6252, 0.5745, 0.6382, 0.557, 0.6626, 0.5512, 0.656, 0.566, 0.6311, 0.5834, 0.6472, 0.5624, 0.6704, 0.557, 0.6626, 0.5745, 0.6382, 0.5926, 0.6575, 0.568, 0.679, 0.5624, 0.6704, 0.5834, 0.6472, 0.6015, 0.6687, 0.5735, 0.6884, 0.568, 0.679, 0.5926, 0.6575, 0.6094, 0.6805, 0.5778, 0.6989, 0.5735, 0.6884, 0.6015, 0.6687, 0.6155, 0.6955, 0.5803, 0.712, 0.5778, 0.6989, 0.6094, 0.6805, 0.6226, 0.7199, 0.5802, 0.7312, 0.5803, 0.712, 0.6155, 0.6955, 0.6321, 0.7667, 0.5754, 0.757, 0.5802, 0.7312, 0.6226, 0.7199, 0.6309, 0.7856, 0.5717, 0.7659, 0.5754, 0.757, 0.6321, 0.7667, 0.3813, 0.7835, 0.4387, 0.7602, 0.4393, 0.7701, 0.3853, 0.7996, 0.3846, 0.7221, 0.4305, 0.7289, 0.4346, 0.7513, 0.3782, 0.7633, 0.3937, 0.6951, 0.4311, 0.7108, 0.4305, 0.7289, 0.3846, 0.7221])
me_sphere.use_remesh_preserve_volume = False
me_sphere.use_remesh_preserve_attributes = False
me_sphere.use_mirror_vertex_groups = False
me_sphere.update()

# ---- objects
ob_peach = bpy.data.objects.new('peach', me_sphere)

# ---- transforms, parenting, visibility, modifiers, constraints
ob_peach.location = (0.0, 0.0, 0.0)
ob_peach.lineart.crease_threshold = 0.0
_m = ob_peach.modifiers.new('Auto Smooth', 'NODES')
_m.node_group = ng_auto_smooth
_gi = [s.identifier for s in ng_auto_smooth.interface.items_tree if s.item_type == 'SOCKET' and s.in_out == 'INPUT']
_m[_gi[1]] = 3.142  # Angle

# ---- collection membership
col_collection_1.objects.link(ob_peach)

# ---- scene / render settings (as saved in the file)
scene.frame_start = 1; scene.frame_end = 250; scene.frame_set(1)
scene.render.engine = 'BLENDER_EEVEE_NEXT'
scene.render.resolution_percentage = 50
scene.render.dither_intensity = 0.0
scene.cycles.use_denoising = False
scene.cycles.samples = 10
scene.cycles.sampling_pattern = 'TABULATED_SOBOL'
scene.cycles.light_sampling_threshold = 0.0
scene.cycles.use_adaptive_sampling = False
scene.cycles.use_light_tree = False
scene.cycles.blur_glossy = 0.0
scene.cycles.pixel_filter_type = 'GAUSSIAN'
scene.cycles.sample_clamp_indirect = 0.0
scene.view_settings.view_transform = 'Standard'
bpy.context.view_layer.update()

# ---- added for rendering (the .blend has no active camera and no usable light): camera, sun
cam_auto = bpy.data.cameras.new('AutoCamera')
cam_auto.lens = 50.0
cam_auto.sensor_width = 36.0
cam_auto.clip_end = 1000.0
ob_auto_camera = bpy.data.objects.new('AutoCamera', cam_auto)
scene.collection.objects.link(ob_auto_camera)
ob_auto_camera.location = (1.57253, -1.86425, 1.24511)
ob_auto_camera.rotation_euler = (1.09748, -7.21219e-08, 0.694738)
scene.camera = ob_auto_camera
light_auto_sun = bpy.data.lights.new('AutoSun', 'SUN')
light_auto_sun.energy = 3.0
light_auto_sun.angle = 0.0523599
ob_auto_sun = bpy.data.objects.new('AutoSun', light_auto_sun)
scene.collection.objects.link(ob_auto_sun)
ob_auto_sun.rotation_euler = (0.872665, 0.174533, 0.523599)
bpy.context.view_layer.update()
